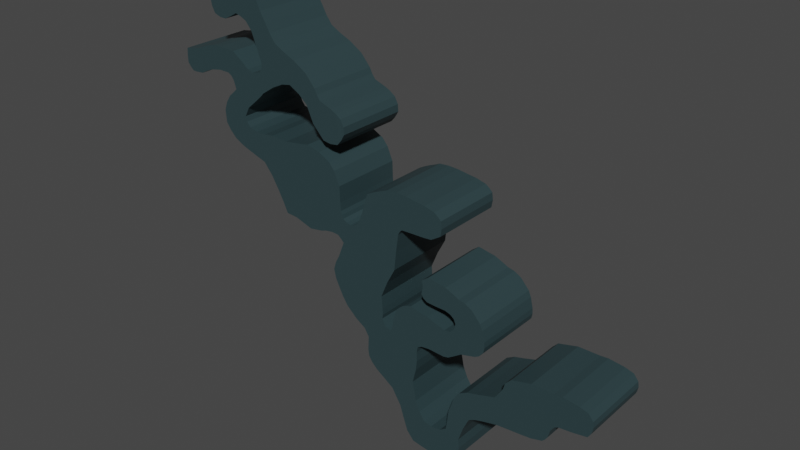 # Source: E2M2.Collision.blend  (saved by Blender 2.91.10; exported with 4.5.12 LTS)
import bpy
from mathutils import Matrix  # noqa: F401  (used for matrix-valued properties, if any)

bpy.ops.wm.read_factory_settings(use_empty=True)
scene = bpy.context.scene
scene.name = 'Scene'

# ---- collections
col_collection = bpy.data.collections.new('Collection'); scene.collection.children.link(col_collection)

# ---- materials (node trees are filled in below, after node groups)
mat_material_001 = bpy.data.materials.new('Material.001')
mat_material_001.use_transparent_shadow = False

# ---- material node trees
mat_material_001.use_nodes = True; mat_material_001.node_tree.nodes.clear()
_N = mat_material_001.node_tree.nodes; _L = mat_material_001.node_tree.links
n0 = _N.new('ShaderNodeBsdfPrincipled'); n0.name = 'Principled BSDF'; n0.location = (10, 300)
n0.distribution = 'GGX'
n0.subsurface_method = 'BURLEY'
n0.inputs[0].default_value = (0.02624, 0.05209, 0.0578, 1.0)
n0.inputs[3].default_value = 1.45
n0.inputs[27].default_value = (0.0, 0.0, 0.0, 1.0)
n0.inputs[28].default_value = 1.0
n1 = _N.new('ShaderNodeOutputMaterial'); n1.name = 'Material Output'; n1.location = (300, 300)
_L.new(n0.outputs[0], n1.inputs[0])
n1.is_active_output = True

# ---- world
world_world = bpy.data.worlds.new('World'); scene.world = world_world
world_world.use_nodes = True; world_world.node_tree.nodes.clear()
_N = world_world.node_tree.nodes; _L = world_world.node_tree.links
n0 = _N.new('ShaderNodeOutputWorld'); n0.name = 'World Output'; n0.location = (300, 300)
n1 = _N.new('ShaderNodeBackground'); n1.name = 'Background'; n1.location = (10, 300)
n1.inputs[0].default_value = (0.05088, 0.05088, 0.05088, 1.0)
_L.new(n1.outputs[0], n0.inputs[0])
n0.is_active_output = True
world_world.color = (0.05088, 0.05088, 0.05088)
world_world.use_sun_shadow = False
world_world.sun_shadow_jitter_overblur = 0.0

# ---- meshes
me_world_meshshape = bpy.data.meshes.new('World.MeshShape')
me_world_meshshape.from_pydata([(10.99, -5.0, -6.022), (10.63, -5.0, -2.994), (10.99, 3.0, -6.022), (10.63, 3.0, -2.994), (16.07, -5.0, -5.352), (17.25, -5.0, -3.274), (16.07, 3.0, -5.352), (17.25, 3.0, -3.274), (7.726, 3.0, -7.02), (7.726, -5.0, -7.02), (6.515, -5.0, -4.429), (6.515, 3.0, -4.429), (6.537, 3.0, -9.997), (6.537, -5.0, -9.997), (4.23, -5.0, -9.903), (4.23, 3.0, -9.903), (12.35, -5.0, -0.2599), (12.35, 3.0, -0.2599), (16.99, 3.0, 0.3039), (16.99, -5.0, 0.3039), (20.68, 3.0, -2.647), (20.68, -5.0, -2.647), (20.59, 3.0, -0.1194), (20.59, -5.0, -0.1194), (6.606, 3.0, -11.96), (6.606, -5.0, -11.96), (0.02522, -5.0, -12.05), (0.02522, 3.0, -12.05), (5.208, 3.0, -13.02), (5.208, -5.0, -13.02), (1.635, -5.0, -13.11), (1.635, 3.0, -13.11), (2.199, -5.0, -9.829), (2.199, 3.0, -9.829), (-0.9057, -5.0, -9.306), (-0.9057, 3.0, -9.306), (0.7118, -5.0, -5.671), (0.7118, 3.0, -5.671), (-1.964, -5.0, -7.62), (-1.964, 3.0, -7.62), (19.69, -5.0, 0.1463), (17.87, 3.0, 0.3734), (-4.694, -5.0, -5.624), (-4.694, 3.0, -5.624), (-5.104, -5.0, -2.729), (-5.104, 3.0, -2.729), (-5.175, -5.0, -4.301), (-5.175, 3.0, -4.301), (1.095, -5.0, -4.075), (1.095, 3.0, -4.075), (1.183, -5.0, -1.955), (1.183, 3.0, -1.955), (-2.117, -5.0, -0.7566), (-2.117, 3.0, -0.7566), (1.289, -5.0, -1.34), (1.289, 3.0, -1.34), (-1.88, -5.0, -0.06204), (-1.88, 3.0, -0.06204), (1.786, -5.0, -1.056), (1.786, 3.0, -1.056), (-1.418, -5.0, 1.912), (-1.418, 3.0, 1.912), (2.671, -5.0, -0.9424), (2.671, 3.0, -0.9424), (0.3865, -5.0, 3.003), (0.3865, 3.0, 3.003), (4.48, -5.0, -1.041), (4.48, 3.0, -1.041), (4.535, -5.0, 1.967), (4.535, 3.0, 1.967), (5.048, -5.0, -0.9208), (5.048, 3.0, -0.9208), (5.199, -5.0, 2.047), (5.199, 3.0, 2.047), (6.54, -5.0, 0.06779), (6.54, 3.0, 0.06779), (5.816, -5.0, 3.153), (5.816, 3.0, 3.153), (8.178, -5.0, 0.499), (8.178, 3.0, 0.499), (21.0, 3.0, -2.168), (17.87, -5.0, 0.3734), (9.121, -5.0, 1.332), (9.121, 3.0, 1.332), (8.916, -5.0, 3.651), (8.916, 3.0, 3.651), (5.593, -5.0, 3.654), (5.593, 3.0, 3.654), (21.0, -5.0, -2.168), (21.1, 3.0, -1.918), (8.639, -5.0, 4.289), (8.639, 3.0, 4.289), (6.115, -5.0, 5.966), (6.115, 3.0, 5.966), (6.858, -5.0, 5.802), (6.858, 3.0, 5.802), (7.655, -5.0, 5.375), (7.655, 3.0, 5.375), (5.156, -5.0, 3.972), (5.156, 3.0, 3.972), (5.41, -5.0, 6.294), (5.41, 3.0, 6.294), (4.549, -5.0, 4.156), (4.549, 3.0, 4.156), (4.558, -5.0, 6.654), (4.558, 3.0, 6.654), (2.388, -5.0, 4.236), (2.388, 3.0, 4.236), (2.55, -5.0, 7.009), (2.55, 3.0, 7.009), (1.692, -5.0, 4.884), (1.692, 3.0, 4.884), (1.738, -5.0, 6.405), (1.738, 3.0, 6.405), (-7.932, -5.0, -0.1317), (-7.932, 3.0, -0.1317), (-3.337, -5.0, 2.713), (-3.337, 3.0, 2.713), (-9.661, -5.0, 3.536), (-9.661, 3.0, 3.536), (-8.259, -5.0, 7.018), (-8.259, 3.0, 7.018), (-1.66, -5.0, 6.284), (-1.66, 3.0, 6.284), (-7.014, -5.0, 9.33), (-7.014, 3.0, 9.33), (-1.02, -5.0, 10.63), (-1.02, 3.0, 10.63), (-5.736, -5.0, 11.1), (-5.736, 3.0, 11.1), (-2.504, -5.0, 14.56), (-2.504, 3.0, 14.56), (-5.047, -5.0, 13.38), (-5.047, 3.0, 13.38), (2.779, -5.0, 11.09), (2.779, 3.0, 11.09), (1.949, -5.0, 14.31), (1.949, 3.0, 14.31), (3.843, -5.0, 11.76), (3.843, 3.0, 11.76), (3.885, -5.0, 13.36), (3.885, 3.0, 13.36), (-9.77, -5.0, 7.738), (-9.77, 3.0, 7.738), (-8.217, -5.0, 9.707), (-8.217, 3.0, 9.707), (-12.73, -5.0, 7.156), (-12.73, 3.0, 7.156), (-8.63, -5.0, 13.12), (-8.63, 3.0, 13.12), (-14.72, -5.0, 7.781), (-14.72, 3.0, 7.781), (-9.917, -5.0, 15.34), (-9.917, 3.0, 15.34), (-16.03, -5.0, 7.881), (-16.03, 3.0, 7.881), (-12.76, -5.0, 16.38), (-12.76, 3.0, 16.38), (-17.17, -5.0, 10.12), (-17.17, 3.0, 10.12), (-15.75, -5.0, 15.92), (-15.75, 3.0, 15.92), (-19.04, -5.0, 12.77), (-19.04, 3.0, 12.77), (-17.67, -5.0, 16.03), (-17.67, 3.0, 16.03), (-21.06, -5.0, 13.41), (-21.06, 3.0, 13.41), (-18.85, -5.0, 15.86), (-18.85, 3.0, 15.86), (-23.17, -5.0, 14.33), (-23.17, 3.0, 14.33), (-20.89, -5.0, 16.12), (-20.89, 3.0, 16.12), (-24.4, -5.0, 15.78), (-24.4, 3.0, 15.78), (-21.45, -5.0, 17.19), (-21.45, 3.0, 17.19), (-24.51, -5.0, 17.14), (-24.51, 3.0, 17.14), (-23.65, -5.0, 18.88), (-23.65, 3.0, 18.88), (-19.77, -5.0, 19.22), (-19.77, 3.0, 19.22), (-22.6, -5.0, 19.82), (-22.6, 3.0, 19.82), (21.21, 3.0, -1.367), (21.21, -5.0, -1.367), (-20.0, -5.0, 22.17), (-20.0, 3.0, 22.17), (-17.18, -5.0, 21.27), (-17.18, 3.0, 21.27), (-18.8, -5.0, 22.71), (-18.8, 3.0, 22.71), (-15.9, -5.0, 21.88), (-15.9, 3.0, 21.88), (-18.65, -5.0, 23.47), (-18.65, 3.0, 23.47), (-16.6, -5.0, 25.88), (-16.6, 3.0, 25.88), (21.12, 3.0, -0.7844), (21.12, -5.0, -0.7844), (-18.92, -5.0, 29.8), (-18.92, 3.0, 29.8), (-20.55, -5.0, 27.36), (-20.55, 3.0, 27.36), (-14.86, -5.0, 22.08), (-14.86, 3.0, 22.08), (-14.14, -5.0, 24.69), (-14.14, 3.0, 24.69), (-12.65, -5.0, 20.56), (-12.65, 3.0, 20.56), (-11.54, -5.0, 22.51), (-11.54, 3.0, 22.51), (-11.87, -5.0, 18.83), (-11.87, 3.0, 18.83), (-10.84, -5.0, 21.39), (-10.84, 3.0, 21.39), (-10.55, -5.0, 17.43), (-10.55, 3.0, 17.43), (-8.302, -4.968, 20.17), (-8.302, 3.032, 20.17), (-8.734, -5.0, 17.44), (-8.734, 3.0, 17.44), (-7.842, -5.0, 18.69), (-7.842, 3.0, 18.69), (-21.27, 3.0, 30.81), (-21.27, -5.0, 30.81), (-23.63, -5.0, 21.38), (-23.63, 3.0, 21.38), (-22.7, -5.0, 23.84), (-22.7, 3.0, 23.84), (-26.07, -5.0, 21.17), (-26.07, 3.0, 21.17), (-26.31, -5.0, 23.71), (-26.31, 3.0, 23.71), (-27.65, -5.0, 20.45), (-27.65, 3.0, 20.45), (-28.05, -5.0, 23.04), (-28.05, 3.0, 23.04), (-29.8, -5.0, 21.15), (-29.8, 3.0, 21.15), (-29.76, -5.0, 22.71), (-29.76, 3.0, 22.71), (-21.89, -5.0, 27.87), (-21.89, 3.0, 27.87), (-25.48, 3.0, 28.74), (-24.46, 3.0, 30.11), (-25.48, -5.0, 28.74), (-24.46, -5.0, 30.11), (-23.47, -5.0, 27.03), (-23.47, 3.0, 27.03), (-24.95, -5.0, 27.3), (-24.95, 3.0, 27.3), (-3.207, -5.0, 1.322), (-3.207, 3.0, 1.322), (18.78, -5.0, 0.2673), (-2.814, -5.0, -0.635), (-2.814, 3.0, -0.635), (19.69, 3.0, 0.1463), (-29.09, -5.0, 20.4), (18.78, 3.0, 0.2673), (-29.09, 3.0, 20.4), (21.1, -5.0, -1.918), (17.64, -5.0, -3.054), (17.64, 3.0, -3.054), (19.1, 3.0, -2.908), (19.1, -5.0, -2.908), (16.62, 3.0, -4.704), (16.62, -5.0, -4.704), (16.88, -5.0, -3.785), (16.88, 3.0, -3.785), (16.36, 3.0, -5.08), (16.36, -5.0, -5.08), (13.55, 3.0, -5.813), (13.55, -5.0, -5.813), (14.84, -5.0, -5.682), (14.84, 3.0, -5.682), (12.27, 3.0, -5.908), (12.27, -5.0, -5.908), (9.325, -5.0, -6.412), (9.325, 3.0, -6.412), (8.487, -5.0, -6.655), (8.487, 3.0, -6.655), (11.5, 3.0, -1.645), (11.5, -5.0, -1.645), (11.73, -5.0, -0.8929), (11.73, 3.0, -0.8929), (14.55, -5.0, 0.3043), (14.55, 3.0, 0.3043), (8.522, -5.0, -3.635), (8.522, 3.0, -3.635), (7.435, 3.0, -3.921), (7.435, -5.0, -3.921), (5.265, 3.0, -7.154), (5.265, -5.0, -7.154), (5.075, 3.0, -8.67), (5.075, -5.0, -8.67), (4.969, 3.0, -9.426), (4.969, -5.0, -9.426), (5.745, 3.0, -5.761), (5.745, -5.0, -5.761), (6.001, 3.0, -5.046), (6.001, -5.0, -5.046), (3.137, 3.0, -10.03), (3.137, -5.0, -10.03), (1.133, -5.0, -7.783), (1.133, 3.0, -7.783), (1.616, -5.0, -8.928), (1.616, 3.0, -8.928), (7.041, 3.0, -8.486), (7.041, -5.0, -8.486), (-0.5241, 3.0, -10.5), (-0.5241, -5.0, -10.5), (0.816, -5.0, -12.96), (0.816, 3.0, -12.96), (3.525, 3.0, -13.34), (3.525, -5.0, -13.34), (6.026, 3.0, -12.63), (6.026, -5.0, -12.63), (6.637, 3.0, -11.0), (6.637, -5.0, -11.0), (-3.395, -5.0, -6.667), (-3.395, 3.0, -6.667), (-5.073, -5.0, -5.037), (-5.073, 3.0, -5.037), (-4.09, -5.0, -6.208), (-4.09, 3.0, -6.208), (1.211, -5.0, -3.028), (1.211, 3.0, -3.028), (5.795, 3.0, -0.4414), (5.795, -5.0, -0.4414), (-6.736, 3.0, -1.202), (-6.736, -5.0, -1.202), (-5.624, -5.0, -1.895), (-5.624, 3.0, -1.895), (-3.243, 3.0, 0.1711), (-3.243, -5.0, 0.1711), (-1.797, -5.0, 0.6542), (-1.797, 3.0, 0.6542), (-0.5894, 3.0, 2.672), (-0.5894, -5.0, 2.672), (-1.023, -5.0, 2.298), (-1.023, 3.0, 2.298), (-0.13, -5.0, 2.881), (-0.13, 3.0, 2.881), (2.426, -5.0, 2.605), (2.426, 3.0, 2.605), (5.637, 3.0, 2.506), (5.637, -5.0, 2.506), (8.645, -5.0, 0.7594), (8.645, 3.0, 0.7594), (9.184, -5.0, 2.503), (9.184, 3.0, 2.503), (9.226, -5.0, 1.886), (9.226, 3.0, 1.886), (3.461, -5.0, 4.172), (3.461, 3.0, 4.172), (1.951, 3.0, 4.505), (1.951, -5.0, 4.505), (1.844, 3.0, 5.591), (1.844, -5.0, 5.591), (1.825, 3.0, 6.014), (1.825, -5.0, 6.014), (-9.004, 3.0, 1.68), (-9.004, -5.0, 1.68), (-8.534, 3.0, 0.7694), (-8.534, -5.0, 0.7694), (-9.434, 3.0, 2.569), (-9.434, -5.0, 2.569), (-3.17, -5.0, 0.6254), (-3.17, 3.0, 0.6254), (-2.586, -5.0, 4.531), (-2.586, 3.0, 4.531), (-8.942, -5.0, 5.278), (-8.942, 3.0, 5.278), (-9.388, 3.0, 4.446), (-9.388, -5.0, 4.446), (-2.12, -5.0, 5.406), (-2.12, 3.0, 5.406), (-8.979, -5.0, 7.688), (-8.979, 3.0, 7.688), (-8.598, -5.0, 7.376), (-8.598, 3.0, 7.376), (-11.25, 3.0, 7.399), (-11.25, -5.0, 7.399), (-10.6, 3.0, 7.62), (-10.6, -5.0, 7.62), (-7.777, 3.0, 9.45), (-7.777, -5.0, 9.45), (-7.296, 3.0, 9.316), (-7.296, -5.0, 9.316), (-6.135, 3.0, 10.07), (-6.135, -5.0, 10.07), (-6.441, 3.0, 9.695), (-6.441, -5.0, 9.695), (-6.735, 3.0, 9.525), (-6.735, -5.0, 9.525), (-8.573, 3.0, 11.37), (-8.573, -5.0, 11.37), (-8.497, 3.0, 10.49), (-8.497, -5.0, 10.49), (-8.326, 3.0, 10.1), (-8.326, -5.0, 10.1), (-1.446, 3.0, 8.363), (-1.446, -5.0, 8.363), (-1.183, -5.0, 10.29), (-1.183, 3.0, 10.29), (-0.7238, 3.0, 10.92), (-0.7238, -5.0, 10.92), (0.4621, -5.0, 10.97), (0.4621, 3.0, 10.97), (1.907, 3.0, 11.01), (1.907, -5.0, 11.01), (3.977, -5.0, 12.58), (3.977, 3.0, 12.58), (3.081, -5.0, 14.02), (3.081, 3.0, 14.02), (3.523, -5.0, 13.71), (3.523, 3.0, 13.71), (-0.2602, 3.0, 14.59), (-0.2602, -5.0, 14.59), (0.8419, -5.0, 14.44), (0.8419, 3.0, 14.44), (-1.398, -5.0, 14.64), (-1.398, 3.0, 14.64), (-3.816, 3.0, 14.0), (-3.816, -5.0, 14.0), (-3.157, 3.0, 14.26), (-3.157, -5.0, 14.26), (-4.436, -5.0, 13.71), (-4.436, 3.0, 13.71), (-5.383, -5.0, 12.23), (-5.383, 3.0, 12.23), (-16.57, 3.0, 9.014), (-16.57, -5.0, 9.014), (-18.04, -5.0, 11.55), (-18.04, 3.0, 11.55), (-9.271, -5.0, 14.58), (-9.271, 3.0, 14.58), (-11.23, -5.0, 16.02), (-11.23, 3.0, 16.02), (-13.89, -5.0, 16.19), (-13.89, 3.0, 16.19), (-19.91, -5.0, 15.88), (-19.91, 3.0, 15.88), (-22.16, -5.0, 13.79), (-22.16, 3.0, 13.79), (-23.85, 3.0, 15.0), (-23.85, -5.0, 15.0), (-21.29, -5.0, 16.63), (-21.29, 3.0, 16.63), (-24.19, 3.0, 18.05), (-24.19, -5.0, 18.05), (-20.93, -5.0, 18.21), (-20.93, 3.0, 18.21), (-23.11, -5.0, 19.34), (-23.11, 3.0, 19.34), (-22.9, -5.0, 20.7), (-22.9, 3.0, 20.7), (-23.2, -5.0, 21.12), (-23.2, 3.0, 21.12), (-24.86, -5.0, 21.4), (-24.86, 3.0, 21.4), (-26.88, 3.0, 20.84), (-26.88, -5.0, 20.84), (-28.36, 3.0, 20.39), (-28.36, -5.0, 20.39), (-29.47, -5.0, 20.73), (-29.47, 3.0, 20.73), (-29.81, -5.0, 21.95), (-29.81, 3.0, 21.95), (-28.94, 3.0, 22.84), (-28.94, -5.0, 22.84), (-27.18, -5.0, 23.37), (-27.18, 3.0, 23.37), (-24.54, -5.0, 23.93), (-24.54, 3.0, 23.93), (-21.33, -5.0, 22.89), (-21.33, 3.0, 22.89), (-28.73, 3.0, 20.37), (-28.73, -5.0, 20.37), (-25.45, -5.0, 23.89), (-25.45, 3.0, 23.89), (-20.68, -5.0, 22.38), (-20.68, 3.0, 22.38), (-19.31, 3.0, 22.31), (-19.31, -5.0, 22.31), (-19.0, -5.0, 22.43), (-19.0, 3.0, 22.43), (-18.67, 3.0, 23.09), (-18.67, -5.0, 23.09), (-18.67, 3.0, 20.28), (-18.67, -5.0, 20.28), (-19.2, 3.0, 19.73), (-19.2, -5.0, 19.73), (-18.92, -5.0, 19.99), (-18.92, 3.0, 19.99), (-13.67, 3.0, 21.44), (-13.67, -5.0, 21.44), (-9.651, -5.0, 17.3), (-9.651, 3.0, 17.3), (-8.237, -5.0, 18.02), (-8.237, 3.0, 18.02), (-7.906, 3.016, 19.46), (-7.906, -4.984, 19.46), (-9.481, 3.016, 20.89), (-9.481, -4.984, 20.89), (-8.86, -4.976, 20.58), (-8.86, 3.024, 20.58), (-11.24, -5.0, 21.92), (-11.24, 3.0, 21.92), (-12.63, 3.0, 23.76), (-12.63, -5.0, 23.76), (-15.39, 3.0, 25.23), (-15.39, -5.0, 25.23), (-19.42, -5.0, 25.47), (-19.42, 3.0, 25.47), (-17.84, -5.0, 27.77), (-17.84, 3.0, 27.77), (-18.44, -5.0, 28.75), (-18.44, 3.0, 28.75), (-17.28, -5.0, 26.78), (-17.28, 3.0, 26.78), (-19.98, -5.0, 30.52), (-19.98, 3.0, 30.52), (-21.2, 3.0, 27.67), (-21.2, -5.0, 27.67), (-19.82, -5.0, 26.49), (-19.82, 3.0, 26.49), (-22.65, -5.0, 27.44), (-22.65, 3.0, 27.44), (-22.92, -5.0, 30.54), (-22.92, 3.0, 30.54), (-22.07, -5.0, 30.64), (-22.07, 3.0, 30.64), (-23.71, -5.0, 30.36), (-23.71, 3.0, 30.36), (-25.1, 3.0, 29.56), (-25.1, -5.0, 29.56), (-25.34, -5.0, 27.98), (-25.34, 3.0, 27.98), (-24.22, -5.0, 27.04), (-24.22, 3.0, 27.04)], [], [(68, 347, 69), (61, 338, 339), (34, 312, 35), (282, 8, 9), (112, 362, 113), (256, 41, 261), (460, 229, 228), (184, 457, 185), (235, 482, 234), (116, 255, 254), (55, 50, 54), (20, 267, 21), (233, 462, 463), (37, 306, 36), (22, 201, 23), (49, 36, 48), (279, 2, 0), (16, 287, 17), (38, 35, 39), (45, 46, 47), (62, 59, 58), (132, 433, 133), (273, 6, 4), (31, 314, 30), (51, 328, 50), (324, 47, 46), (42, 327, 43), (110, 358, 111), (66, 63, 62), (56, 53, 57), (204, 529, 205), (226, 524, 227), (72, 69, 73), (86, 77, 87), (71, 66, 70), (321, 24, 25), (353, 84, 85), (150, 147, 151), (105, 100, 104), (157, 440, 156), (337, 257, 334), (330, 74, 75), (109, 104, 108), (79, 74, 78), (97, 90, 96), (252, 541, 540), (479, 230, 231), (101, 92, 100), (83, 350, 82), (120, 375, 121), (98, 87, 99), (170, 447, 171), (113, 108, 112), (106, 357, 107), (288, 18, 19), (186, 263, 187), (13, 310, 12), (23, 259, 22), (145, 389, 144), (412, 134, 135), (30, 316, 31), (167, 162, 163), (207, 194, 206), (76, 348, 77), (141, 414, 140), (123, 378, 122), (140, 419, 141), (169, 164, 168), (142, 381, 143), (333, 115, 114), (224, 503, 502), (183, 454, 182), (118, 368, 119), (162, 437, 163), (158, 434, 159), (152, 439, 438), (172, 445, 444), (521, 202, 203), (126, 407, 406), (178, 175, 179), (180, 452, 181), (200, 187, 201), (250, 531, 251), (147, 385, 384), (174, 448, 175), (149, 399, 148), (91, 84, 90), (195, 190, 194), (212, 512, 213), (192, 489, 193), (215, 210, 214), (492, 190, 191), (220, 509, 221), (211, 499, 210), (208, 514, 209), (32, 304, 305), (217, 510, 511), (222, 501, 500), (215, 218, 219), (260, 480, 262), (29, 318, 28), (197, 491, 490), (225, 505, 504), (247, 536, 249), (246, 539, 248), (162, 444, 168), (236, 464, 237), (103, 98, 99), (244, 526, 245), (94, 93, 95), (242, 471, 243), (475, 238, 239), (64, 345, 65), (80, 21, 88), (265, 5, 264), (154, 151, 155), (89, 88, 263), (86, 98, 92), (151, 398, 443), (81, 18, 41), (40, 261, 259), (59, 54, 58), (15, 299, 14), (160, 443, 442), (11, 293, 10), (128, 392, 129), (96, 95, 97), (164, 161, 160), (139, 134, 138), (133, 430, 132), (252, 543, 253), (266, 264, 267), (136, 423, 137), (451, 176, 177), (258, 52, 257), (240, 469, 241), (255, 370, 254), (242, 472, 473), (269, 271, 268), (270, 7, 271), (273, 268, 272), (275, 277, 274), (276, 6, 277), (279, 274, 278), (280, 2, 281), (282, 281, 283), (285, 3, 284), (286, 284, 287), (288, 17, 289), (290, 3, 1), (293, 291, 290), (294, 301, 295), (296, 295, 297), (298, 297, 299), (300, 303, 301), (302, 10, 303), (305, 15, 14), (307, 308, 306), (309, 32, 308), (311, 8, 310), (313, 27, 312), (315, 26, 314), (316, 29, 28), (319, 24, 318), (321, 12, 320), (323, 38, 39), (324, 43, 325), (327, 322, 323), (328, 49, 48), (330, 70, 331), (332, 334, 335), (334, 45, 335), (336, 257, 337), (338, 57, 339), (341, 343, 340), (343, 60, 61), (344, 340, 345), (347, 64, 65), (349, 73, 348), (351, 78, 350), (353, 354, 352), (355, 82, 354), (356, 103, 357), (359, 107, 358), (361, 111, 360), (363, 360, 362), (365, 366, 364), (367, 115, 366), (369, 364, 368), (371, 337, 370), (373, 116, 372), (374, 376, 375), (377, 119, 376), (379, 372, 378), (380, 383, 381), (382, 121, 383), (385, 386, 384), (387, 143, 386), (388, 391, 389), (390, 124, 391), (393, 394, 392), (394, 397, 396), (397, 125, 396), (398, 401, 399), (400, 403, 401), (402, 144, 403), (405, 123, 122), (407, 405, 406), (408, 126, 409), (411, 409, 410), (412, 410, 413), (414, 139, 138), (416, 137, 417), (418, 417, 419), (421, 425, 420), (422, 420, 423), (424, 131, 425), (426, 429, 427), (428, 130, 429), (431, 427, 430), (432, 129, 433), (435, 155, 434), (437, 158, 159), (439, 148, 438), (441, 152, 440), (442, 157, 156), (444, 169, 168), (446, 167, 447), (448, 170, 171), (451, 172, 450), (453, 179, 452), (455, 176, 454), (456, 181, 457), (459, 184, 185), (460, 459, 461), (462, 229, 463), (465, 233, 464), (467, 237, 466), (468, 262, 469), (471, 240, 241), (472, 238, 473), (475, 234, 474), (477, 230, 476), (479, 484, 478), (481, 466, 480), (483, 476, 482), (485, 188, 484), (487, 189, 486), (488, 486, 489), (491, 193, 490), (493, 497, 496), (495, 183, 182), (497, 495, 496), (499, 207, 206), (501, 218, 500), (502, 223, 222), (504, 220, 221), (507, 217, 506), (508, 506, 509), (511, 212, 213), (512, 208, 209), (515, 199, 514), (516, 197, 517), (519, 522, 518), (521, 518, 520), (523, 198, 522), (525, 202, 524), (527, 205, 526), (528, 517, 529), (530, 245, 531), (533, 534, 532), (535, 227, 534), (537, 532, 536), (538, 249, 539), (541, 248, 540), (542, 251, 543), (68, 346, 347), (61, 60, 338), (34, 313, 312), (282, 283, 8), (112, 363, 362), (256, 81, 41), (460, 461, 229), (184, 456, 457), (235, 483, 482), (116, 117, 255), (55, 51, 50), (20, 266, 267), (233, 232, 462), (37, 307, 306), (22, 200, 201), (49, 37, 36), (279, 278, 2), (16, 286, 287), (38, 34, 35), (45, 44, 46), (62, 63, 59), (132, 432, 433), (273, 272, 6), (31, 315, 314), (51, 329, 328), (324, 325, 47), (42, 326, 327), (110, 359, 358), (66, 67, 63), (56, 52, 53), (204, 528, 529), (226, 525, 524), (72, 68, 69), (86, 76, 77), (71, 67, 66), (321, 320, 24), (353, 352, 84), (150, 146, 147), (105, 101, 100), (157, 441, 440), (52, 44, 257), (44, 334, 257), (334, 333, 337), (333, 114, 254), (337, 333, 370), (114, 116, 254), (254, 370, 333), (330, 331, 74), (109, 105, 104), (79, 75, 74), (97, 91, 90), (252, 253, 541), (479, 478, 230), (101, 93, 92), (83, 351, 350), (120, 374, 375), (98, 86, 87), (170, 446, 447), (113, 109, 108), (106, 356, 357), (288, 289, 18), (186, 89, 263), (13, 311, 310), (23, 40, 259), (145, 388, 389), (412, 413, 134), (30, 317, 316), (167, 166, 162), (207, 195, 194), (76, 349, 348), (141, 415, 414), (123, 379, 378), (140, 418, 419), (169, 165, 164), (142, 380, 381), (333, 332, 115), (224, 225, 503), (183, 455, 454), (118, 369, 368), (162, 436, 437), (158, 435, 434), (152, 153, 439), (172, 173, 445), (521, 520, 202), (126, 127, 407), (178, 174, 175), (180, 453, 452), (200, 186, 187), (250, 530, 531), (147, 146, 385), (174, 449, 448), (149, 398, 399), (91, 85, 84), (195, 191, 190), (212, 513, 512), (192, 488, 489), (215, 211, 210), (492, 493, 190), (220, 508, 509), (211, 498, 499), (208, 515, 514), (32, 33, 304), (217, 216, 510), (222, 223, 501), (215, 214, 218), (260, 481, 480), (29, 319, 318), (197, 196, 491), (225, 224, 505), (247, 537, 536), (246, 538, 539), (542, 252, 540), (540, 248, 539), (539, 249, 250), (249, 536, 530), (250, 249, 530), (536, 532, 244), (532, 534, 244), (534, 227, 244), (227, 524, 527), (244, 227, 527), (524, 202, 527), (202, 520, 204), (527, 202, 204), (520, 518, 528), (518, 522, 528), (520, 528, 204), (540, 539, 542), (250, 542, 539), (244, 530, 536), (522, 198, 516), (528, 522, 516), (515, 208, 206), (208, 513, 206), (198, 515, 196), (516, 198, 196), (513, 212, 499), (206, 513, 499), (212, 510, 210), (491, 196, 194), (196, 515, 194), (510, 216, 210), (216, 507, 214), (507, 508, 218), (214, 507, 218), (508, 220, 502), (220, 505, 502), (505, 224, 502), (502, 222, 500), (500, 218, 508), (214, 210, 216), (502, 500, 508), (499, 212, 210), (230, 478, 460), (478, 484, 458), (230, 228, 476), (482, 476, 462), (462, 476, 228), (474, 234, 232), (234, 482, 462), (238, 474, 465), (234, 462, 232), (228, 230, 460), (470, 242, 473), (473, 238, 467), (474, 232, 465), (484, 188, 182), (240, 470, 468), (470, 473, 467), (260, 468, 481), (467, 468, 470), (467, 481, 468), (465, 236, 238), (236, 467, 238), (460, 478, 458), (188, 487, 493), (458, 484, 184), (184, 484, 182), (184, 454, 456), (454, 184, 182), (487, 488, 493), (453, 180, 176), (180, 456, 176), (176, 456, 454), (453, 176, 178), (174, 178, 176), (170, 449, 450), (449, 174, 450), (166, 446, 172), (446, 170, 172), (162, 166, 444), (444, 166, 172), (174, 176, 450), (488, 192, 190), (182, 188, 495), (150, 154, 435), (385, 146, 150), (387, 385, 399), (385, 150, 399), (150, 435, 158), (150, 158, 442), (158, 436, 160), (142, 387, 401), (142, 401, 403), (387, 399, 401), (436, 162, 160), (399, 150, 442), (380, 142, 144), (380, 144, 389), (515, 206, 194), (192, 491, 190), (491, 194, 190), (118, 377, 369), (377, 374, 365), (365, 369, 377), (114, 367, 116), (367, 365, 116), (372, 116, 374), (122, 378, 395), (378, 372, 120), (405, 122, 395), (378, 120, 124), (395, 378, 397), (116, 365, 374), (374, 120, 372), (406, 405, 393), (126, 406, 432), (405, 395, 393), (120, 382, 391), (378, 124, 397), (409, 126, 429), (406, 393, 128), (382, 380, 389), (134, 413, 416), (413, 410, 422), (413, 422, 136), (410, 409, 421), (422, 410, 421), (414, 138, 134), (418, 140, 414), (136, 416, 413), (416, 418, 134), (424, 421, 409), (418, 414, 134), (429, 130, 409), (130, 424, 409), (430, 427, 432), (427, 429, 126), (432, 132, 430), (128, 432, 406), (432, 427, 126), (190, 493, 488), (493, 496, 188), (496, 495, 188), (124, 120, 391), (391, 382, 389), (144, 142, 403), (442, 158, 160), (170, 450, 172), (438, 148, 440), (148, 399, 440), (440, 152, 438), (442, 156, 440), (168, 164, 162), (164, 160, 162), (442, 440, 399), (236, 465, 464), (103, 102, 98), (244, 527, 526), (94, 92, 93), (242, 470, 471), (475, 474, 238), (64, 344, 345), (80, 20, 21), (265, 7, 5), (154, 150, 151), (89, 80, 88), (297, 295, 311), (295, 301, 9), (301, 303, 9), (303, 10, 9), (10, 293, 282), (293, 290, 282), (10, 282, 9), (290, 1, 0), (295, 9, 311), (299, 297, 13), (285, 286, 16), (16, 288, 285), (288, 19, 5), (285, 288, 270), (19, 81, 264), (81, 256, 264), (264, 256, 267), (256, 40, 267), (40, 23, 187), (267, 40, 263), (23, 201, 187), (187, 263, 40), (263, 88, 267), (88, 21, 267), (5, 19, 264), (1, 285, 275), (328, 48, 52), (48, 36, 322), (52, 48, 322), (50, 328, 52), (70, 66, 68), (66, 62, 68), (70, 68, 331), (74, 331, 72), (72, 331, 68), (350, 78, 354), (78, 74, 349), (354, 82, 350), (84, 352, 76), (352, 354, 78), (76, 352, 349), (96, 90, 76), (90, 84, 76), (92, 94, 86), (94, 96, 86), (104, 100, 102), (100, 92, 98), (102, 100, 98), (112, 108, 363), (108, 104, 361), (363, 108, 361), (361, 104, 356), (359, 110, 361), (96, 76, 86), (78, 349, 352), (62, 58, 346), (359, 361, 106), (104, 102, 356), (356, 106, 361), (288, 5, 270), (285, 270, 276), (270, 269, 276), (269, 273, 276), (273, 4, 276), (276, 275, 285), (275, 279, 1), (1, 279, 0), (0, 280, 290), (280, 282, 290), (297, 311, 13), (13, 321, 299), (321, 25, 319), (14, 299, 321), (321, 319, 14), (319, 29, 14), (29, 317, 14), (14, 317, 305), (317, 30, 305), (30, 314, 26), (32, 30, 26), (26, 313, 32), (313, 34, 308), (32, 313, 308), (30, 32, 305), (34, 38, 306), (308, 34, 306), (322, 326, 52), (326, 42, 46), (38, 322, 36), (306, 38, 36), (326, 46, 52), (42, 324, 46), (46, 44, 52), (56, 338, 54), (338, 60, 342), (52, 56, 54), (50, 52, 54), (338, 342, 54), (54, 342, 58), (342, 341, 344), (344, 64, 58), (64, 346, 58), (346, 68, 62), (344, 58, 342), (74, 72, 349), (278, 274, 3), (274, 277, 284), (284, 277, 271), (277, 6, 272), (272, 268, 277), (268, 271, 277), (3, 274, 284), (271, 7, 289), (2, 278, 3), (265, 266, 261), (266, 20, 80), (7, 265, 18), (281, 2, 291), (284, 271, 289), (266, 80, 89), (266, 89, 259), (89, 186, 259), (186, 200, 22), (22, 259, 186), (259, 261, 266), (261, 41, 265), (41, 18, 265), (18, 289, 7), (289, 17, 284), (17, 287, 284), (283, 281, 291), (2, 3, 291), (8, 283, 11), (283, 291, 292), (292, 11, 283), (11, 302, 8), (302, 300, 8), (300, 294, 8), (294, 296, 310), (294, 310, 8), (296, 298, 12), (310, 296, 12), (24, 320, 318), (320, 12, 298), (318, 320, 15), (298, 15, 320), (316, 28, 15), (28, 318, 15), (316, 15, 304), (315, 31, 27), (31, 316, 304), (33, 31, 304), (312, 27, 33), (33, 27, 31), (35, 312, 309), (312, 33, 309), (39, 35, 307), (43, 327, 47), (327, 323, 53), (47, 327, 53), (323, 39, 37), (35, 309, 307), (323, 37, 49), (325, 43, 47), (45, 47, 53), (115, 332, 255), (332, 335, 336), (366, 115, 117), (332, 336, 371), (255, 332, 371), (364, 366, 117), (335, 45, 258), (39, 307, 37), (368, 364, 376), (115, 255, 117), (376, 119, 368), (375, 376, 364), (323, 49, 53), (258, 45, 53), (49, 329, 53), (121, 375, 373), (117, 375, 364), (375, 117, 373), (335, 258, 336), (329, 51, 53), (147, 384, 151), (384, 386, 398), (151, 384, 398), (434, 155, 151), (386, 143, 400), (159, 434, 151), (437, 159, 161), (159, 151, 443), (161, 159, 443), (386, 400, 398), (447, 167, 173), (167, 163, 445), (173, 167, 445), (163, 437, 161), (143, 381, 145), (171, 447, 173), (171, 173, 451), (175, 448, 451), (448, 171, 451), (452, 179, 177), (179, 175, 177), (177, 175, 451), (457, 181, 177), (181, 452, 177), (185, 457, 455), (455, 457, 177), (143, 145, 402), (466, 237, 239), (237, 464, 239), (262, 480, 469), (480, 466, 469), (241, 469, 471), (243, 471, 472), (472, 471, 466), (466, 471, 469), (464, 233, 475), (239, 464, 475), (239, 472, 466), (235, 475, 233), (477, 483, 463), (483, 235, 463), (479, 231, 461), (231, 477, 229), (485, 479, 459), (231, 229, 461), (463, 235, 233), (229, 477, 463), (189, 485, 183), (479, 461, 459), (486, 189, 492), (485, 459, 185), (485, 185, 183), (489, 486, 492), (189, 183, 494), (63, 67, 69), (67, 71, 69), (71, 330, 69), (330, 75, 73), (69, 330, 73), (75, 79, 348), (79, 351, 355), (348, 79, 353), (351, 83, 355), (355, 353, 79), (353, 85, 77), (85, 91, 77), (91, 97, 77), (97, 95, 87), (95, 93, 87), (93, 101, 99), (101, 105, 103), (105, 109, 360), (109, 113, 362), (109, 362, 360), (77, 97, 87), (101, 103, 99), (360, 111, 358), (105, 360, 357), (103, 105, 357), (353, 77, 348), (59, 63, 347), (360, 358, 107), (107, 357, 360), (189, 494, 497), (251, 531, 247), (531, 245, 537), (247, 531, 537), (253, 543, 541), (543, 251, 538), (538, 251, 247), (246, 541, 538), (543, 538, 541), (533, 537, 245), (525, 226, 526), (226, 535, 245), (535, 533, 245), (226, 245, 526), (521, 203, 205), (203, 525, 526), (523, 519, 529), (519, 521, 529), (529, 521, 205), (203, 526, 205), (199, 523, 517), (523, 529, 517), (512, 209, 207), (209, 514, 207), (514, 199, 197), (199, 517, 197), (213, 512, 498), (511, 213, 211), (512, 207, 498), (514, 197, 195), (197, 490, 195), (217, 511, 211), (509, 506, 219), (506, 217, 215), (504, 221, 503), (221, 509, 503), (503, 225, 504), (501, 223, 503), (215, 219, 506), (219, 501, 509), (211, 215, 217), (501, 503, 509), (213, 498, 211), (207, 514, 195), (93, 99, 87), (75, 348, 73), (69, 347, 63), (347, 65, 59), (65, 345, 59), (345, 340, 343), (343, 61, 339), (343, 339, 55), (339, 57, 55), (345, 343, 59), (59, 343, 55), (57, 53, 55), (51, 55, 53), (195, 490, 191), (490, 193, 191), (191, 193, 489), (497, 492, 189), (492, 191, 489), (373, 379, 121), (379, 123, 394), (383, 121, 390), (390, 121, 125), (379, 394, 396), (123, 404, 394), (404, 407, 392), (394, 404, 392), (381, 383, 388), (388, 383, 390), (455, 183, 185), (411, 412, 423), (412, 135, 417), (423, 412, 137), (135, 139, 415), (415, 141, 419), (419, 417, 135), (417, 137, 412), (423, 420, 411), (420, 425, 408), (135, 415, 419), (408, 411, 420), (425, 131, 408), (131, 428, 408), (428, 426, 127), (426, 431, 433), (127, 433, 407), (431, 133, 433), (433, 129, 407), (433, 127, 426), (127, 408, 428), (129, 392, 407), (396, 125, 379), (445, 163, 169), (169, 163, 165), (379, 125, 121), (145, 381, 388), (161, 165, 163), (441, 157, 443), (441, 443, 398), (439, 153, 441), (398, 149, 441), (149, 439, 441), (402, 400, 143), (81, 19, 18), (40, 256, 261), (59, 55, 54), (15, 298, 299), (160, 161, 443), (11, 292, 293), (128, 393, 392), (96, 94, 95), (164, 165, 161), (139, 135, 134), (133, 431, 430), (252, 542, 543), (266, 265, 264), (136, 422, 423), (451, 450, 176), (258, 53, 52), (240, 468, 469), (255, 371, 370), (242, 243, 472), (269, 270, 271), (270, 5, 7), (273, 269, 268), (275, 276, 277), (276, 4, 6), (279, 275, 274), (280, 0, 2), (282, 280, 281), (285, 1, 3), (286, 285, 284), (288, 16, 17), (290, 291, 3), (293, 292, 291), (294, 300, 301), (296, 294, 295), (298, 296, 297), (300, 302, 303), (302, 11, 10), (305, 304, 15), (307, 309, 308), (309, 33, 32), (311, 9, 8), (313, 26, 27), (315, 27, 26), (316, 317, 29), (319, 25, 24), (321, 13, 12), (323, 322, 38), (324, 42, 43), (327, 326, 322), (328, 329, 49), (330, 71, 70), (332, 333, 334), (334, 44, 45), (336, 258, 257), (338, 56, 57), (341, 342, 343), (343, 342, 60), (344, 341, 340), (347, 346, 64), (349, 72, 73), (351, 79, 78), (353, 355, 354), (355, 83, 82), (356, 102, 103), (359, 106, 107), (361, 110, 111), (363, 361, 360), (365, 367, 366), (367, 114, 115), (369, 365, 364), (371, 336, 337), (373, 117, 116), (374, 377, 376), (377, 118, 119), (379, 373, 372), (380, 382, 383), (382, 120, 121), (385, 387, 386), (387, 142, 143), (388, 390, 391), (390, 125, 124), (393, 395, 394), (394, 395, 397), (397, 124, 125), (398, 400, 401), (400, 402, 403), (402, 145, 144), (405, 404, 123), (407, 404, 405), (408, 127, 126), (411, 408, 409), (412, 411, 410), (414, 415, 139), (416, 136, 137), (418, 416, 417), (421, 424, 425), (422, 421, 420), (424, 130, 131), (426, 428, 429), (428, 131, 130), (431, 426, 427), (432, 128, 129), (435, 154, 155), (437, 436, 158), (439, 149, 148), (441, 153, 152), (442, 443, 157), (444, 445, 169), (446, 166, 167), (448, 449, 170), (451, 173, 172), (453, 178, 179), (455, 177, 176), (456, 180, 181), (459, 458, 184), (460, 458, 459), (462, 228, 229), (465, 232, 233), (467, 236, 237), (468, 260, 262), (471, 470, 240), (472, 239, 238), (475, 235, 234), (477, 231, 230), (479, 485, 484), (481, 467, 466), (483, 477, 476), (485, 189, 188), (487, 188, 189), (488, 487, 486), (491, 192, 193), (493, 492, 497), (495, 494, 183), (497, 494, 495), (499, 498, 207), (501, 219, 218), (502, 503, 223), (504, 505, 220), (507, 216, 217), (508, 507, 506), (511, 510, 212), (512, 513, 208), (515, 198, 199), (516, 196, 197), (519, 523, 522), (521, 519, 518), (523, 199, 198), (525, 203, 202), (527, 204, 205), (528, 516, 517), (530, 244, 245), (533, 535, 534), (535, 226, 227), (537, 533, 532), (538, 247, 249), (541, 246, 248), (542, 250, 251)])
_uv = me_world_meshshape.uv_layers.new(name='UVMap')
_uv.uv.foreach_set('vector', [0.875, 0.75, 0.875, 0.5, 0.875, 0.5, 0.875, 0.5, 0.875, 0.75, 0.875, 0.5, 0.875, 0.75, 0.875, 0.5, 0.875, 0.5, 0.125, 0.75, 0.125, 0.5, 0.125, 0.75, 0.875, 0.75, 0.875, 0.5, 0.875, 0.5, 0.625, 0.75, 0.625, 0.5, 0.625, 0.5, 0.875, 0.75, 0.875, 0.5, 0.875, 0.75, 0.875, 0.75, 0.875, 0.5, 0.875, 0.5, 0.875, 0.5, 0.875, 0.75, 0.875, 0.75, 0.875, 0.75, 0.875, 0.5, 0.875, 0.75, 0.875, 0.5, 0.875, 0.75, 0.875, 0.75, 0.625, 0.5, 0.625, 0.75, 0.625, 0.75, 0.875, 0.5, 0.875, 0.75, 0.875, 0.5, 0.875, 0.5, 0.875, 0.75, 0.875, 0.75, 0.625, 0.5, 0.625, 0.75, 0.625, 0.75, 0.875, 0.5, 0.875, 0.75, 0.875, 0.75, 0.1875, 0.75, 0.125, 0.5, 0.125, 0.75, 0.875, 0.75, 0.875, 0.5, 0.875, 0.5, 0.875, 0.75, 0.875, 0.5, 0.875, 0.5, 0.875, 0.5, 0.875, 0.75, 0.875, 0.5, 0.875, 0.75, 0.875, 0.5, 0.875, 0.75, 0.875, 0.75, 0.875, 0.5, 0.875, 0.5, 0.4375, 0.75, 0.375, 0.5, 0.375, 0.75, 0.875, 0.5, 0.875, 0.75, 0.875, 0.75, 0.875, 0.5, 0.875, 0.75, 0.875, 0.75, 0.875, 0.75, 0.875, 0.5, 0.875, 0.75, 0.875, 0.75, 0.875, 0.5, 0.875, 0.5, 0.875, 0.75, 0.875, 0.5, 0.875, 0.5, 0.875, 0.75, 0.875, 0.5, 0.875, 0.75, 0.875, 0.75, 0.875, 0.5, 0.875, 0.5, 0.875, 0.75, 0.875, 0.5, 0.875, 0.5, 0.875, 0.5, 0.875, 0.75, 0.875, 0.75, 0.875, 0.75, 0.875, 0.5, 0.875, 0.5, 0.875, 0.75, 0.875, 0.5, 0.875, 0.5, 0.875, 0.5, 0.875, 0.75, 0.875, 0.75, 0.125, 0.75, 0.125, 0.5, 0.125, 0.75, 0.875, 0.5, 0.875, 0.75, 0.875, 0.5, 0.875, 0.75, 0.875, 0.5, 0.875, 0.5, 0.875, 0.5, 0.875, 0.75, 0.875, 0.75, 0.875, 0.5, 0.875, 0.75, 0.875, 0.75, 0.0, 0.0, 0.0, 0.0, 0.0, 0.0, 0.875, 0.5, 0.875, 0.75, 0.875, 0.5, 0.875, 0.5, 0.875, 0.75, 0.875, 0.75, 0.875, 0.5, 0.875, 0.75, 0.875, 0.75, 0.875, 0.5, 0.875, 0.75, 0.875, 0.75, 0.875, 0.75, 0.875, 0.5, 0.875, 0.75, 0.875, 0.5, 0.875, 0.75, 0.875, 0.5, 0.875, 0.5, 0.875, 0.75, 0.875, 0.75, 0.875, 0.5, 0.875, 0.75, 0.875, 0.75, 0.875, 0.75, 0.875, 0.5, 0.875, 0.5, 0.875, 0.75, 0.875, 0.5, 0.875, 0.5, 0.875, 0.75, 0.875, 0.5, 0.875, 0.5, 0.875, 0.5, 0.875, 0.75, 0.875, 0.75, 0.875, 0.75, 0.875, 0.5, 0.875, 0.5, 0.75, 0.75, 0.625, 0.5, 0.625, 0.75, 0.625, 0.5, 0.625, 0.75, 0.625, 0.75, 0.125, 0.75, 0.125, 0.5, 0.125, 0.5, 0.625, 0.75, 0.625, 0.5, 0.625, 0.5, 0.875, 0.5, 0.875, 0.75, 0.875, 0.75, 0.875, 0.5, 0.875, 0.75, 0.875, 0.5, 0.625, 0.0, 0.5, 0.25, 0.625, 0.25, 0.875, 0.5, 0.875, 0.75, 0.875, 0.5, 0.875, 0.5, 0.875, 0.75, 0.875, 0.75, 0.875, 0.75, 0.875, 0.5, 0.875, 0.5, 0.875, 0.5, 0.875, 0.75, 0.875, 0.75, 0.875, 0.5, 0.875, 0.75, 0.875, 0.75, 0.875, 0.75, 0.875, 0.5, 0.875, 0.5, 0.875, 0.5, 0.875, 0.75, 0.875, 0.75, 0.875, 0.75, 0.875, 0.5, 0.875, 0.5, 0.875, 0.75, 0.875, 0.5, 0.875, 0.75, 0.875, 0.75, 0.875, 0.5, 0.875, 0.75, 0.875, 0.5, 0.875, 0.75, 0.875, 0.75, 0.875, 0.75, 0.875, 0.5, 0.875, 0.5, 0.875, 0.75, 0.875, 0.5, 0.875, 0.5, 0.875, 0.75, 0.875, 0.5, 0.875, 0.5, 0.875, 0.75, 0.875, 0.5, 0.875, 0.75, 0.875, 0.75, 0.875, 0.5, 0.875, 0.75, 0.875, 0.5, 0.875, 0.75, 0.875, 0.5, 0.875, 0.75, 0.875, 0.5, 0.875, 0.75, 0.875, 0.75, 0.875, 0.5, 0.875, 0.5, 0.875, 0.75, 0.875, 0.5, 0.875, 0.5, 0.625, 0.5, 0.625, 0.75, 0.625, 0.75, 0.875, 0.75, 0.875, 0.5, 0.875, 0.5, 0.875, 0.5, 0.875, 0.75, 0.875, 0.5, 0.875, 0.75, 0.875, 0.5, 0.875, 0.5, 0.875, 0.5, 0.875, 0.75, 0.875, 0.75, 0.875, 0.5, 0.875, 0.75, 0.875, 0.75, 0.875, 0.5, 0.875, 0.75, 0.875, 0.75, 0.875, 0.75, 0.875, 0.5, 0.875, 0.5, 0.875, 0.75, 0.875, 0.5, 0.875, 0.5, 0.875, 0.5, 0.875, 0.75, 0.875, 0.75, 0.875, 0.5, 0.875, 0.75, 0.875, 0.5, 0.875, 0.75, 0.875, 0.5, 0.875, 0.5, 0.875, 0.5, 0.875, 0.75, 0.875, 0.75, 0.875, 0.75, 0.875, 0.5, 0.875, 0.5, 0.875, 0.75, 0.875, 0.5, 0.875, 0.75, 0.875, 0.5, 0.875, 0.75, 0.875, 0.5, 0.875, 0.75, 0.875, 0.5, 0.875, 0.75, 0.875, 0.5, 0.875, 0.75, 0.875, 0.5, 0.875, 0.75, 0.875, 0.5, 0.875, 0.5, 0.125, 0.75, 0.125, 0.5, 0.125, 0.5, 0.875, 0.5, 0.875, 0.75, 0.875, 0.5, 0.875, 0.5, 0.875, 0.75, 0.875, 0.5, 0.875, 0.5, 0.875, 0.75, 0.875, 0.75, 0.875, 0.5, 0.875, 0.75, 0.875, 0.75, 0.625, 1.0, 0.625, 1.0, 0.625, 1.0, 0.875, 0.75, 0.875, 0.5, 0.875, 0.5, 0.875, 0.5, 0.875, 0.75, 0.875, 0.5, 0.875, 0.75, 0.875, 0.5, 0.875, 0.5, 0.875, 0.75, 0.875, 0.5, 0.875, 0.5, 0.875, 0.75, 0.875, 0.5, 0.875, 0.5, 0.875, 0.5, 0.875, 0.75, 0.875, 0.5, 0.875, 0.75, 0.875, 0.5, 0.875, 0.5, 0.625, 0.5, 0.625, 0.75, 0.625, 0.75, 0.625, 0.5, 0.625, 0.75, 0.625, 0.75, 0.875, 0.75, 0.875, 0.5, 0.875, 0.5, 0.625, 0.5, 0.625, 0.75, 0.625, 0.75, 0.625, 1.0, 0.625, 1.0, 0.625, 1.0, 0.625, 0.25, 0.625, 0.25, 0.625, 0.25, 0.625, 0.75, 0.625, 0.5, 0.625, 0.5, 0.625, 0.75, 0.625, 0.5, 0.625, 0.5, 0.875, 0.5, 0.875, 0.75, 0.875, 0.75, 0.875, 0.5, 0.875, 0.75, 0.875, 0.75, 0.875, 0.75, 0.875, 0.5, 0.875, 0.75, 0.875, 0.5, 0.875, 0.75, 0.875, 0.75, 0.875, 0.75, 0.875, 0.5, 0.875, 0.5, 0.875, 0.75, 0.875, 0.5, 0.875, 0.5, 0.875, 0.75, 0.875, 0.5, 0.875, 0.75, 0.875, 0.5, 0.875, 0.75, 0.875, 0.75, 0.875, 0.5, 0.875, 0.75, 0.875, 0.75, 0.875, 0.75, 0.875, 0.5, 0.875, 0.5, 0.625, 0.5, 0.625, 0.75, 0.625, 0.75, 0.875, 0.75, 0.875, 0.5, 0.875, 0.5, 0.875, 0.5, 0.875, 0.75, 0.875, 0.5, 0.875, 0.5, 0.875, 0.75, 0.875, 0.75, 0.875, 0.75, 0.875, 0.5, 0.875, 0.5, 0.875, 0.5, 0.875, 0.75, 0.875, 0.75, 0.875, 0.75, 0.875, 0.5, 0.875, 0.75, 0.5, 0.75, 0.5625, 0.5, 0.5, 0.5, 0.5625, 0.75, 0.625, 0.5, 0.5625, 0.5, 0.4375, 0.75, 0.5, 0.5, 0.4375, 0.5, 0.25, 0.75, 0.3125, 0.5, 0.25, 0.5, 0.3125, 0.75, 0.375, 0.5, 0.3125, 0.5, 0.1875, 0.75, 0.25, 0.5, 0.1875, 0.5, 0.125, 0.75, 0.125, 0.5, 0.125, 0.5, 0.125, 0.75, 0.125, 0.5, 0.125, 0.5, 0.875, 0.75, 0.875, 0.5, 0.875, 0.5, 0.875, 0.75, 0.875, 0.5, 0.875, 0.5, 0.75, 0.75, 0.875, 0.5, 0.75, 0.5, 0.875, 0.75, 0.875, 0.5, 0.875, 0.75, 0.875, 0.75, 0.875, 0.5, 0.875, 0.75, 0.875, 0.5, 0.875, 0.75, 0.875, 0.75, 0.875, 0.5, 0.875, 0.75, 0.875, 0.75, 0.875, 0.5, 0.875, 0.75, 0.875, 0.75, 0.875, 0.5, 0.875, 0.75, 0.875, 0.75, 0.875, 0.5, 0.875, 0.75, 0.875, 0.75, 0.875, 0.75, 0.875, 0.5, 0.875, 0.75, 0.875, 0.5, 0.875, 0.75, 0.875, 0.75, 0.875, 0.5, 0.875, 0.75, 0.875, 0.75, 0.125, 0.75, 0.125, 0.5, 0.125, 0.5, 0.875, 0.75, 0.875, 0.5, 0.875, 0.5, 0.875, 0.5, 0.875, 0.75, 0.875, 0.75, 0.5, 0.25, 0.375, 0.0, 0.375, 0.25, 0.125, 0.75, 0.125, 0.5, 0.125, 0.5, 0.125, 0.75, 0.125, 0.5, 0.125, 0.5, 0.875, 0.5, 0.875, 0.75, 0.875, 0.5, 0.875, 0.75, 0.875, 0.5, 0.875, 0.5, 0.875, 0.5, 0.875, 0.75, 0.875, 0.5, 0.875, 0.75, 0.875, 0.5, 0.875, 0.75, 0.875, 0.5, 0.875, 0.75, 0.875, 0.75, 0.875, 0.5, 0.875, 0.75, 0.875, 0.5, 0.875, 0.75, 0.875, 0.5, 0.875, 0.5, 0.875, 0.5, 0.875, 0.75, 0.875, 0.75, 0.875, 0.75, 0.875, 0.5, 0.875, 0.5, 0.875, 0.75, 0.875, 0.5, 0.875, 0.5, 0.875, 0.5, 0.875, 0.75, 0.875, 0.5, 0.875, 0.75, 0.875, 0.5, 0.875, 0.5, 0.875, 0.5, 0.875, 0.75, 0.875, 0.5, 0.875, 0.75, 0.875, 0.5, 0.875, 0.5, 0.875, 0.5, 0.875, 0.75, 0.875, 0.75, 0.875, 0.5, 0.875, 0.75, 0.875, 0.75, 0.875, 0.5, 0.875, 0.75, 0.875, 0.75, 0.875, 0.75, 0.875, 0.5, 0.875, 0.5, 0.875, 0.75, 0.875, 0.5, 0.875, 0.5, 0.875, 0.75, 0.875, 0.5, 0.875, 0.5, 0.875, 0.75, 0.875, 0.5, 0.875, 0.5, 0.875, 0.75, 0.875, 0.5, 0.875, 0.5, 0.875, 0.75, 0.875, 0.5, 0.875, 0.5, 0.875, 0.75, 0.875, 0.5, 0.875, 0.5, 0.875, 0.5, 0.875, 0.75, 0.875, 0.75, 0.875, 0.5, 0.875, 0.75, 0.875, 0.75, 0.875, 0.75, 0.875, 0.5, 0.875, 0.5, 0.875, 0.75, 0.875, 0.5, 0.875, 0.5, 0.875, 0.5, 0.875, 0.75, 0.875, 0.75, 0.875, 0.75, 0.875, 0.5, 0.875, 0.5, 0.875, 0.75, 0.875, 0.5, 0.875, 0.5, 0.875, 0.75, 0.875, 0.5, 0.875, 0.5, 0.875, 0.75, 0.875, 0.5, 0.875, 0.5, 0.875, 0.5, 0.875, 0.75, 0.875, 0.75, 0.875, 0.5, 0.875, 0.75, 0.875, 0.75, 0.875, 0.75, 0.875, 0.5, 0.875, 0.5, 0.875, 0.5, 0.875, 0.75, 0.875, 0.5, 0.875, 0.75, 0.875, 0.5, 0.875, 0.5, 0.875, 0.5, 0.875, 0.75, 0.875, 0.75, 0.875, 0.5, 0.875, 0.75, 0.875, 0.75, 0.875, 0.5, 0.875, 0.75, 0.875, 0.75, 0.875, 0.75, 0.875, 0.5, 0.875, 0.75, 0.875, 0.5, 0.875, 0.75, 0.875, 0.75, 0.875, 0.5, 0.875, 0.75, 0.875, 0.75, 0.875, 0.5, 0.875, 0.75, 0.875, 0.75, 0.875, 0.5, 0.875, 0.75, 0.875, 0.75, 0.875, 0.75, 0.875, 0.5, 0.875, 0.75, 0.875, 0.75, 0.875, 0.5, 0.875, 0.5, 0.875, 0.75, 0.875, 0.5, 0.875, 0.5, 0.875, 0.75, 0.875, 0.5, 0.875, 0.5, 0.875, 0.75, 0.875, 0.5, 0.875, 0.5, 0.875, 0.75, 0.875, 0.5, 0.875, 0.5, 0.875, 0.5, 0.875, 0.75, 0.875, 0.75, 0.875, 0.5, 0.875, 0.75, 0.875, 0.75, 0.875, 0.5, 0.875, 0.75, 0.875, 0.75, 0.875, 0.75, 0.875, 0.5, 0.875, 0.5, 0.875, 0.75, 0.875, 0.5, 0.875, 0.5, 0.875, 0.5, 0.875, 0.75, 0.875, 0.5, 0.875, 0.5, 0.875, 0.75, 0.875, 0.75, 0.875, 0.5, 0.875, 0.75, 0.875, 0.75, 0.875, 0.75, 0.875, 0.5, 0.875, 0.75, 0.875, 0.75, 0.875, 0.5, 0.875, 0.75, 0.875, 0.75, 0.875, 0.5, 0.875, 0.5, 0.875, 0.5, 0.875, 0.75, 0.875, 0.5, 0.875, 0.5, 0.875, 0.75, 0.875, 0.75, 0.875, 0.75, 0.875, 0.5, 0.875, 0.5, 0.875, 0.5, 0.875, 0.75, 0.875, 0.75, 0.875, 0.75, 0.875, 0.5, 0.875, 0.5, 0.875, 0.5, 0.875, 0.75, 0.875, 0.5, 0.875, 0.75, 0.875, 0.5, 0.875, 0.5, 0.875, 0.75, 0.875, 0.5, 0.875, 0.5, 0.875, 0.75, 0.875, 0.5, 0.875, 0.5, 0.875, 0.75, 0.875, 0.5, 0.875, 0.5, 0.875, 0.75, 0.875, 0.5, 0.875, 0.5, 0.875, 0.5, 0.875, 0.75, 0.875, 0.5, 0.875, 0.5, 0.875, 0.75, 0.875, 0.75, 0.875, 0.5, 0.875, 0.75, 0.875, 0.75, 0.875, 0.5, 0.875, 0.75, 0.875, 0.75, 0.875, 0.5, 0.875, 0.75, 0.875, 0.75, 0.875, 0.75, 0.875, 0.5, 0.875, 0.5, 0.875, 0.5, 0.875, 0.75, 0.875, 0.75, 0.875, 0.5, 0.875, 0.75, 0.875, 0.75, 0.875, 0.75, 0.875, 0.5, 0.875, 0.5, 0.875, 0.75, 0.875, 0.5, 0.875, 0.5, 0.875, 0.75, 0.875, 0.5, 0.875, 0.5, 0.875, 0.75, 0.875, 0.5, 0.875, 0.75, 0.875, 0.75, 0.875, 0.5, 0.875, 0.75, 0.875, 0.5, 0.875, 0.75, 0.875, 0.75, 0.875, 0.75, 0.875, 0.5, 0.875, 0.75, 0.875, 0.5, 0.875, 0.75, 0.875, 0.75, 0.875, 0.75, 0.875, 0.5, 0.875, 0.75, 0.875, 0.5, 0.875, 0.75, 0.875, 0.5, 0.875, 0.75, 0.875, 0.5, 0.875, 0.5, 0.875, 0.75, 0.875, 0.5, 0.875, 0.5, 0.875, 0.5, 0.875, 0.75, 0.875, 0.5, 0.875, 0.5, 0.875, 0.75, 0.875, 0.5, 0.875, 0.75, 0.875, 0.5, 0.875, 0.5, 0.875, 0.75, 0.875, 0.5, 0.875, 0.5, 0.875, 0.5, 0.875, 0.75, 0.875, 0.75, 0.875, 0.5, 0.875, 0.75, 0.875, 0.75, 0.875, 0.5, 0.875, 0.75, 0.875, 0.75, 0.875, 0.5, 0.875, 0.75, 0.875, 0.75, 0.875, 0.75, 0.875, 0.5, 0.875, 0.5, 0.875, 0.75, 0.875, 0.5, 0.875, 0.5, 0.875, 0.75, 0.875, 0.5, 0.875, 0.5, 0.875, 0.5, 0.875, 0.75, 0.875, 0.75, 0.875, 0.5, 0.875, 0.75, 0.875, 0.75, 0.875, 0.5, 0.875, 0.75, 0.875, 0.75, 0.875, 0.5, 0.875, 0.75, 0.875, 0.75, 0.875, 0.5, 0.875, 0.75, 0.875, 0.75, 0.875, 0.75, 0.875, 0.5, 0.875, 0.5, 0.875, 0.75, 0.875, 0.75, 0.875, 0.5, 0.875, 0.5, 0.875, 0.75, 0.875, 0.75, 0.875, 0.75, 0.875, 0.75, 0.875, 0.5, 0.125, 0.75, 0.125, 0.5, 0.125, 0.5, 0.875, 0.75, 0.875, 0.75, 0.875, 0.5, 0.625, 0.75, 0.625, 0.75, 0.625, 0.5, 0.875, 0.75, 0.875, 0.5, 0.875, 0.5, 0.875, 0.75, 0.875, 0.75, 0.875, 0.5, 0.875, 0.5, 0.875, 0.5, 0.875, 0.75, 0.875, 0.75, 0.875, 0.5, 0.875, 0.5, 0.875, 0.5, 0.875, 0.5, 0.875, 0.75, 0.625, 0.5, 0.625, 0.5, 0.625, 0.75, 0.875, 0.5, 0.875, 0.75, 0.875, 0.75, 0.875, 0.5, 0.875, 0.5, 0.875, 0.75, 0.625, 0.5, 0.625, 0.5, 0.625, 0.75, 0.875, 0.5, 0.875, 0.5, 0.875, 0.75, 0.1875, 0.75, 0.1875, 0.5, 0.125, 0.5, 0.875, 0.75, 0.875, 0.75, 0.875, 0.5, 0.875, 0.75, 0.875, 0.75, 0.875, 0.5, 0.875, 0.5, 0.875, 0.75, 0.875, 0.75, 0.875, 0.75, 0.875, 0.5, 0.875, 0.5, 0.875, 0.75, 0.875, 0.75, 0.875, 0.5, 0.4375, 0.75, 0.4375, 0.5, 0.375, 0.5, 0.875, 0.5, 0.875, 0.5, 0.875, 0.75, 0.875, 0.5, 0.875, 0.5, 0.875, 0.75, 0.875, 0.75, 0.875, 0.5, 0.875, 0.5, 0.875, 0.75, 0.875, 0.75, 0.875, 0.5, 0.875, 0.75, 0.875, 0.75, 0.875, 0.5, 0.875, 0.75, 0.875, 0.5, 0.875, 0.5, 0.875, 0.75, 0.875, 0.75, 0.875, 0.5, 0.875, 0.75, 0.875, 0.75, 0.875, 0.5, 0.875, 0.5, 0.875, 0.5, 0.875, 0.75, 0.875, 0.75, 0.875, 0.75, 0.875, 0.5, 0.875, 0.75, 0.875, 0.75, 0.875, 0.5, 0.875, 0.5, 0.875, 0.5, 0.875, 0.75, 0.125, 0.75, 0.125, 0.5, 0.125, 0.5, 0.875, 0.5, 0.875, 0.75, 0.875, 0.75, 0.875, 0.75, 0.875, 0.75, 0.875, 0.5, 0.875, 0.5, 0.875, 0.5, 0.875, 0.75, 0.875, 0.5, 0.875, 0.5, 0.875, 0.75, 0.0, 0.0, 0.0, 0.0, 0.0, 0.0, 0.0, 0.0, 0.0, 0.0, 0.0, 0.0, 0.0, 0.0, 0.0, 0.0, 0.0, 0.0, 0.0, 0.0, 0.0, 0.0, 0.0, 0.0, 0.0, 0.0, 0.0, 0.0, 0.0, 0.0, 0.0, 0.0, 0.0, 0.0, 0.0, 0.0, 0.0, 0.0, 0.0, 0.0, 0.0, 0.0, 0.875, 0.5, 0.875, 0.75, 0.875, 0.75, 0.875, 0.5, 0.875, 0.5, 0.875, 0.75, 0.875, 0.5, 0.875, 0.5, 0.875, 0.75, 0.875, 0.5, 0.875, 0.5, 0.875, 0.75, 0.875, 0.75, 0.875, 0.5, 0.875, 0.5, 0.875, 0.5, 0.875, 0.75, 0.875, 0.75, 0.875, 0.5, 0.875, 0.5, 0.875, 0.75, 0.875, 0.5, 0.875, 0.5, 0.875, 0.75, 0.875, 0.75, 0.875, 0.75, 0.875, 0.5, 0.875, 0.75, 0.875, 0.75, 0.875, 0.5, 0.875, 0.75, 0.875, 0.75, 0.875, 0.5, 0.875, 0.5, 0.875, 0.5, 0.875, 0.75, 0.875, 0.75, 0.875, 0.75, 0.875, 0.5, 0.75, 0.75, 0.75, 0.5, 0.625, 0.5, 0.625, 0.5, 0.625, 0.5, 0.625, 0.75, 0.125, 0.75, 0.125, 0.75, 0.125, 0.5, 0.625, 0.75, 0.625, 0.75, 0.625, 0.5, 0.875, 0.5, 0.875, 0.5, 0.875, 0.75, 0.875, 0.5, 0.875, 0.75, 0.875, 0.75, 0.625, 0.0, 0.5, 0.0, 0.5, 0.25, 0.875, 0.5, 0.875, 0.75, 0.875, 0.75, 0.875, 0.5, 0.875, 0.5, 0.875, 0.75, 0.875, 0.75, 0.875, 0.75, 0.875, 0.5, 0.875, 0.5, 0.875, 0.5, 0.875, 0.75, 0.875, 0.5, 0.875, 0.5, 0.875, 0.75, 0.875, 0.75, 0.875, 0.75, 0.875, 0.5, 0.875, 0.5, 0.875, 0.5, 0.875, 0.75, 0.875, 0.75, 0.875, 0.75, 0.875, 0.5, 0.875, 0.75, 0.875, 0.5, 0.875, 0.5, 0.875, 0.75, 0.875, 0.5, 0.875, 0.5, 0.875, 0.5, 0.875, 0.5, 0.875, 0.75, 0.875, 0.75, 0.875, 0.75, 0.875, 0.5, 0.875, 0.75, 0.875, 0.75, 0.875, 0.5, 0.875, 0.75, 0.875, 0.75, 0.875, 0.5, 0.875, 0.75, 0.875, 0.5, 0.875, 0.5, 0.875, 0.75, 0.875, 0.5, 0.875, 0.5, 0.875, 0.5, 0.875, 0.75, 0.875, 0.75, 0.875, 0.75, 0.875, 0.5, 0.875, 0.5, 0.875, 0.75, 0.875, 0.75, 0.875, 0.5, 0.875, 0.75, 0.875, 0.75, 0.875, 0.5, 0.625, 0.5, 0.625, 0.5, 0.625, 0.75, 0.875, 0.75, 0.875, 0.75, 0.875, 0.5, 0.875, 0.5, 0.875, 0.75, 0.875, 0.75, 0.875, 0.75, 0.875, 0.75, 0.875, 0.5, 0.875, 0.5, 0.875, 0.5, 0.875, 0.75, 0.875, 0.5, 0.875, 0.5, 0.875, 0.75, 0.875, 0.5, 0.875, 0.5, 0.875, 0.75, 0.875, 0.75, 0.875, 0.75, 0.875, 0.5, 0.875, 0.75, 0.875, 0.75, 0.875, 0.5, 0.875, 0.5, 0.875, 0.5, 0.875, 0.75, 0.875, 0.5, 0.875, 0.75, 0.875, 0.75, 0.875, 0.75, 0.875, 0.75, 0.875, 0.5, 0.875, 0.5, 0.875, 0.5, 0.875, 0.75, 0.875, 0.75, 0.875, 0.75, 0.875, 0.5, 0.875, 0.75, 0.875, 0.5, 0.875, 0.5, 0.875, 0.5, 0.875, 0.75, 0.875, 0.75, 0.875, 0.75, 0.875, 0.5, 0.875, 0.5, 0.875, 0.5, 0.875, 0.75, 0.875, 0.75, 0.875, 0.75, 0.875, 0.75, 0.875, 0.5, 0.125, 0.75, 0.125, 0.75, 0.125, 0.5, 0.875, 0.5, 0.875, 0.75, 0.875, 0.75, 0.875, 0.5, 0.875, 0.75, 0.875, 0.75, 0.875, 0.5, 0.875, 0.5, 0.875, 0.75, 0.875, 0.5, 0.875, 0.5, 0.875, 0.75, 0.625, 1.0, 0.625, 1.0, 0.625, 1.0, 0.625, 1.0, 0.625, 1.0, 0.625, 1.0, 0.625, 1.0, 0.625, 1.0, 0.625, 1.0, 0.625, 1.0, 0.625, 1.0, 0.625, 1.0, 0.625, 1.0, 0.625, 1.0, 0.625, 1.0, 0.625, 1.0, 0.625, 1.0, 0.625, 1.0, 0.625, 1.0, 0.625, 1.0, 0.625, 1.0, 0.625, 1.0, 0.625, 1.0, 0.625, 1.0, 0.625, 1.0, 0.625, 1.0, 0.625, 1.0, 0.625, 1.0, 0.625, 1.0, 0.625, 1.0, 0.625, 1.0, 0.625, 1.0, 0.625, 1.0, 0.625, 1.0, 0.625, 1.0, 0.625, 1.0, 0.625, 1.0, 0.625, 1.0, 0.625, 1.0, 0.625, 1.0, 0.625, 1.0, 0.625, 1.0, 0.625, 1.0, 0.625, 1.0, 0.625, 1.0, 0.625, 1.0, 0.625, 1.0, 0.625, 1.0, 0.625, 1.0, 0.625, 1.0, 0.625, 1.0, 0.625, 1.0, 0.625, 1.0, 0.625, 1.0, 0.625, 1.0, 0.625, 1.0, 0.625, 1.0, 0.625, 1.0, 0.625, 1.0, 0.625, 1.0, 0.625, 1.0, 0.625, 1.0, 0.625, 1.0, 0.625, 1.0, 0.625, 1.0, 0.625, 1.0, 0.625, 1.0, 0.625, 1.0, 0.625, 1.0, 0.625, 1.0, 0.625, 1.0, 0.625, 1.0, 0.625, 1.0, 0.625, 1.0, 0.625, 1.0, 0.625, 1.0, 0.625, 1.0, 0.625, 1.0, 0.625, 1.0, 0.625, 1.0, 0.625, 1.0, 0.625, 1.0, 0.625, 1.0, 0.625, 1.0, 0.625, 1.0, 0.625, 1.0, 0.625, 1.0, 0.625, 1.0, 0.625, 1.0, 0.625, 1.0, 0.625, 1.0, 0.625, 1.0, 0.625, 1.0, 0.625, 1.0, 0.625, 1.0, 0.625, 1.0, 0.625, 1.0, 0.625, 1.0, 0.625, 1.0, 0.625, 1.0, 0.625, 1.0, 0.625, 1.0, 0.625, 1.0, 0.625, 1.0, 0.625, 1.0, 0.625, 1.0, 0.625, 1.0, 0.625, 1.0, 0.625, 1.0, 0.625, 1.0, 0.625, 1.0, 0.625, 1.0, 0.625, 1.0, 0.625, 1.0, 0.625, 1.0, 0.625, 1.0, 0.625, 1.0, 0.625, 1.0, 0.625, 1.0, 0.625, 1.0, 0.625, 1.0, 0.625, 1.0, 0.625, 1.0, 0.625, 1.0, 0.625, 1.0, 0.625, 1.0, 0.625, 1.0, 0.625, 1.0, 0.625, 1.0, 0.625, 1.0, 0.625, 1.0, 0.625, 1.0, 0.625, 1.0, 0.625, 1.0, 0.625, 1.0, 0.625, 1.0, 0.625, 1.0, 0.625, 1.0, 0.625, 1.0, 0.625, 1.0, 0.625, 1.0, 0.625, 1.0, 0.625, 1.0, 0.625, 1.0, 0.625, 1.0, 0.625, 1.0, 0.625, 1.0, 0.625, 1.0, 0.625, 1.0, 0.625, 1.0, 0.625, 1.0, 0.625, 1.0, 0.625, 1.0, 0.625, 1.0, 0.625, 1.0, 0.625, 1.0, 0.625, 1.0, 0.625, 1.0, 0.625, 1.0, 0.625, 1.0, 0.625, 1.0, 0.625, 1.0, 0.625, 1.0, 0.625, 1.0, 0.625, 1.0, 0.625, 1.0, 0.625, 1.0, 0.625, 1.0, 0.625, 1.0, 0.625, 1.0, 0.625, 1.0, 0.625, 1.0, 0.625, 1.0, 0.625, 1.0, 0.625, 1.0, 0.625, 1.0, 0.625, 1.0, 0.625, 1.0, 0.625, 1.0, 0.625, 1.0, 0.625, 1.0, 0.625, 1.0, 0.625, 1.0, 0.625, 1.0, 0.625, 1.0, 0.625, 1.0, 0.625, 1.0, 0.625, 1.0, 0.625, 1.0, 0.625, 1.0, 0.625, 1.0, 0.625, 1.0, 0.625, 1.0, 0.625, 1.0, 0.625, 1.0, 0.625, 1.0, 0.625, 1.0, 0.625, 1.0, 0.625, 1.0, 0.625, 1.0, 0.625, 1.0, 0.625, 1.0, 0.625, 1.0, 0.625, 1.0, 0.625, 1.0, 0.625, 1.0, 0.625, 1.0, 0.625, 1.0, 0.625, 1.0, 0.625, 1.0, 0.625, 1.0, 0.625, 1.0, 0.625, 1.0, 0.625, 1.0, 0.625, 1.0, 0.625, 1.0, 0.625, 1.0, 0.625, 1.0, 0.625, 1.0, 0.625, 1.0, 0.625, 1.0, 0.625, 1.0, 0.625, 1.0, 0.625, 1.0, 0.625, 1.0, 0.625, 1.0, 0.625, 1.0, 0.625, 1.0, 0.625, 1.0, 0.625, 1.0, 0.625, 1.0, 0.625, 1.0, 0.625, 1.0, 0.625, 1.0, 0.625, 1.0, 0.625, 1.0, 0.625, 1.0, 0.625, 1.0, 0.625, 1.0, 0.625, 1.0, 0.625, 1.0, 0.625, 1.0, 0.625, 1.0, 0.625, 1.0, 0.625, 1.0, 0.625, 1.0, 0.625, 1.0, 0.625, 1.0, 0.625, 1.0, 0.625, 1.0, 0.625, 1.0, 0.625, 1.0, 0.625, 1.0, 0.625, 1.0, 0.625, 1.0, 0.625, 1.0, 0.625, 1.0, 0.625, 1.0, 0.625, 1.0, 0.625, 1.0, 0.625, 1.0, 0.625, 1.0, 0.625, 1.0, 0.625, 1.0, 0.625, 1.0, 0.625, 1.0, 0.625, 1.0, 0.625, 1.0, 0.625, 1.0, 0.625, 1.0, 0.625, 1.0, 0.625, 1.0, 0.625, 1.0, 0.625, 1.0, 0.625, 1.0, 0.625, 1.0, 0.625, 1.0, 0.625, 1.0, 0.625, 1.0, 0.625, 1.0, 0.625, 1.0, 0.625, 1.0, 0.625, 1.0, 0.625, 1.0, 0.625, 1.0, 0.625, 1.0, 0.625, 1.0, 0.625, 1.0, 0.625, 1.0, 0.625, 1.0, 0.625, 1.0, 0.625, 1.0, 0.625, 1.0, 0.625, 1.0, 0.625, 1.0, 0.625, 1.0, 0.625, 1.0, 0.625, 1.0, 0.625, 1.0, 0.625, 1.0, 0.625, 1.0, 0.625, 1.0, 0.625, 1.0, 0.625, 1.0, 0.625, 1.0, 0.625, 1.0, 0.625, 1.0, 0.625, 1.0, 0.625, 1.0, 0.625, 1.0, 0.625, 1.0, 0.625, 1.0, 0.625, 1.0, 0.625, 1.0, 0.625, 1.0, 0.625, 1.0, 0.625, 1.0, 0.625, 1.0, 0.625, 1.0, 0.625, 1.0, 0.625, 1.0, 0.625, 1.0, 0.625, 1.0, 0.625, 1.0, 0.625, 1.0, 0.625, 1.0, 0.625, 1.0, 0.625, 1.0, 0.625, 1.0, 0.625, 1.0, 0.625, 1.0, 0.625, 1.0, 0.625, 1.0, 0.625, 1.0, 0.625, 1.0, 0.625, 1.0, 0.625, 1.0, 0.625, 1.0, 0.625, 1.0, 0.625, 1.0, 0.625, 1.0, 0.625, 1.0, 0.625, 1.0, 0.625, 1.0, 0.625, 1.0, 0.625, 1.0, 0.625, 1.0, 0.625, 1.0, 0.625, 1.0, 0.625, 1.0, 0.625, 1.0, 0.625, 1.0, 0.625, 1.0, 0.625, 1.0, 0.625, 1.0, 0.625, 1.0, 0.625, 1.0, 0.625, 1.0, 0.625, 1.0, 0.625, 1.0, 0.625, 1.0, 0.625, 1.0, 0.625, 1.0, 0.625, 1.0, 0.625, 1.0, 0.625, 1.0, 0.625, 1.0, 0.625, 1.0, 0.625, 1.0, 0.625, 1.0, 0.625, 1.0, 0.625, 1.0, 0.625, 1.0, 0.625, 1.0, 0.625, 1.0, 0.625, 1.0, 0.625, 1.0, 0.625, 1.0, 0.625, 1.0, 0.625, 1.0, 0.625, 1.0, 0.625, 1.0, 0.625, 1.0, 0.625, 1.0, 0.625, 1.0, 0.625, 1.0, 0.625, 1.0, 0.625, 1.0, 0.625, 1.0, 0.625, 1.0, 0.625, 1.0, 0.625, 1.0, 0.625, 1.0, 0.625, 1.0, 0.625, 1.0, 0.625, 1.0, 0.625, 1.0, 0.625, 1.0, 0.625, 1.0, 0.625, 1.0, 0.625, 1.0, 0.625, 1.0, 0.625, 1.0, 0.625, 1.0, 0.625, 1.0, 0.625, 1.0, 0.625, 1.0, 0.625, 1.0, 0.625, 1.0, 0.625, 1.0, 0.625, 1.0, 0.625, 1.0, 0.625, 1.0, 0.625, 1.0, 0.625, 1.0, 0.625, 1.0, 0.625, 1.0, 0.625, 1.0, 0.625, 1.0, 0.625, 1.0, 0.625, 1.0, 0.625, 1.0, 0.625, 1.0, 0.625, 1.0, 0.625, 1.0, 0.625, 1.0, 0.625, 1.0, 0.625, 1.0, 0.625, 1.0, 0.625, 1.0, 0.625, 1.0, 0.625, 1.0, 0.625, 1.0, 0.625, 1.0, 0.625, 1.0, 0.625, 1.0, 0.625, 1.0, 0.625, 1.0, 0.625, 1.0, 0.625, 1.0, 0.625, 1.0, 0.625, 1.0, 0.625, 1.0, 0.625, 1.0, 0.625, 1.0, 0.625, 1.0, 0.625, 1.0, 0.625, 1.0, 0.625, 1.0, 0.625, 1.0, 0.625, 1.0, 0.625, 1.0, 0.625, 1.0, 0.625, 1.0, 0.625, 1.0, 0.625, 1.0, 0.625, 1.0, 0.625, 1.0, 0.625, 1.0, 0.625, 1.0, 0.625, 1.0, 0.625, 1.0, 0.625, 1.0, 0.625, 1.0, 0.625, 1.0, 0.875, 0.75, 0.875, 0.75, 0.875, 0.5, 0.875, 0.5, 0.875, 0.75, 0.875, 0.75, 0.875, 0.75, 0.875, 0.75, 0.875, 0.5, 0.875, 0.75, 0.875, 0.75, 0.875, 0.5, 0.875, 0.75, 0.875, 0.75, 0.875, 0.5, 0.875, 0.5, 0.875, 0.75, 0.875, 0.75, 0.875, 0.75, 0.875, 0.75, 0.875, 0.5, 0.625, 0.5, 0.625, 0.5, 0.625, 0.75, 0.625, 0.5, 0.625, 0.5, 0.625, 0.75, 0.875, 0.75, 0.875, 0.75, 0.875, 0.5, 0.625, 0.5, 0.625, 0.5, 0.625, 0.75, 0.625, 1.0, 0.625, 1.0, 0.375, 1.0, 0.625, 1.0, 0.625, 1.0, 0.375, 1.0, 0.625, 1.0, 0.625, 1.0, 0.375, 1.0, 0.625, 1.0, 0.625, 1.0, 0.375, 1.0, 0.625, 1.0, 0.625, 1.0, 0.375, 1.0, 0.625, 1.0, 0.625, 1.0, 0.375, 1.0, 0.625, 1.0, 0.375, 1.0, 0.375, 1.0, 0.625, 1.0, 0.625, 1.0, 0.375, 1.0, 0.625, 1.0, 0.375, 1.0, 0.375, 1.0, 0.625, 1.0, 0.625, 1.0, 0.375, 1.0, 0.625, 1.0, 0.625, 1.0, 0.625, 1.0, 0.625, 1.0, 0.625, 0.875, 0.625, 1.0, 0.625, 0.875, 0.625, 0.75, 0.625, 0.75, 0.625, 1.0, 0.625, 0.875, 0.5625, 0.75, 0.625, 0.75, 0.625, 0.75, 0.625, 0.75, 0.625, 0.75, 0.625, 0.75, 0.625, 0.75, 0.625, 0.75, 0.625, 0.75, 0.625, 0.75, 0.625, 0.75, 0.625, 0.75, 0.625, 0.75, 0.625, 0.75, 0.625, 0.75, 0.625, 0.75, 0.625, 0.75, 0.625, 0.75, 0.625, 0.75, 0.625, 0.75, 0.625, 0.75, 0.625, 0.75, 0.625, 0.75, 0.625, 0.75, 0.625, 0.75, 0.625, 0.75, 0.625, 0.75, 0.625, 0.75, 0.625, 0.75, 0.625, 0.75, 0.625, 0.75, 0.625, 0.75, 0.625, 0.75, 0.625, 0.75, 0.625, 1.0, 0.625, 1.0, 0.375, 0.875, 0.625, 1.0, 0.625, 1.0, 0.625, 1.0, 0.625, 1.0, 0.625, 1.0, 0.625, 1.0, 0.625, 1.0, 0.625, 1.0, 0.625, 1.0, 0.625, 1.0, 0.625, 1.0, 0.625, 1.0, 0.625, 1.0, 0.625, 1.0, 0.625, 1.0, 0.625, 1.0, 0.625, 1.0, 0.625, 1.0, 0.625, 1.0, 0.625, 1.0, 0.625, 1.0, 0.625, 1.0, 0.625, 1.0, 0.625, 1.0, 0.625, 1.0, 0.625, 1.0, 0.625, 1.0, 0.625, 1.0, 0.625, 1.0, 0.625, 1.0, 0.625, 1.0, 0.625, 1.0, 0.625, 1.0, 0.625, 1.0, 0.625, 1.0, 0.625, 1.0, 0.625, 1.0, 0.625, 1.0, 0.625, 1.0, 0.625, 1.0, 0.625, 1.0, 0.625, 1.0, 0.625, 1.0, 0.625, 1.0, 0.625, 1.0, 0.625, 1.0, 0.625, 1.0, 0.625, 1.0, 0.625, 1.0, 0.625, 1.0, 0.625, 1.0, 0.625, 1.0, 0.625, 1.0, 0.625, 1.0, 0.625, 1.0, 0.625, 1.0, 0.625, 1.0, 0.625, 1.0, 0.625, 1.0, 0.625, 1.0, 0.625, 1.0, 0.625, 1.0, 0.625, 1.0, 0.625, 1.0, 0.625, 1.0, 0.625, 1.0, 0.625, 1.0, 0.625, 1.0, 0.625, 1.0, 0.625, 1.0, 0.625, 1.0, 0.625, 1.0, 0.625, 1.0, 0.625, 1.0, 0.625, 1.0, 0.625, 1.0, 0.625, 1.0, 0.625, 1.0, 0.625, 1.0, 0.625, 1.0, 0.625, 1.0, 0.625, 1.0, 0.625, 1.0, 0.625, 1.0, 0.625, 1.0, 0.625, 1.0, 0.625, 1.0, 0.625, 1.0, 0.625, 1.0, 0.625, 1.0, 0.625, 1.0, 0.625, 1.0, 0.625, 1.0, 0.625, 1.0, 0.625, 1.0, 0.625, 1.0, 0.625, 1.0, 0.625, 1.0, 0.625, 1.0, 0.625, 0.875, 0.625, 0.75, 0.5625, 0.75, 0.625, 1.0, 0.5625, 0.75, 0.375, 0.8125, 0.5625, 0.75, 0.5, 0.75, 0.375, 0.8125, 0.5, 0.75, 0.4375, 0.75, 0.375, 0.8125, 0.4375, 0.75, 0.375, 0.75, 0.375, 0.8125, 0.375, 0.8125, 0.375, 0.875, 0.625, 1.0, 0.375, 0.875, 0.375, 0.9375, 0.625, 1.0, 0.625, 1.0, 0.375, 0.9375, 0.375, 1.0, 0.375, 1.0, 0.375, 1.0, 0.625, 1.0, 0.375, 1.0, 0.375, 1.0, 0.625, 1.0, 0.625, 1.0, 0.375, 1.0, 0.375, 1.0, 0.375, 1.0, 0.375, 1.0, 0.625, 1.0, 0.375, 1.0, 0.375, 1.0, 0.375, 1.0, 0.625, 1.0, 0.625, 1.0, 0.375, 1.0, 0.375, 1.0, 0.375, 1.0, 0.625, 1.0, 0.375, 1.0, 0.375, 1.0, 0.625, 1.0, 0.375, 1.0, 0.5, 1.0, 0.625, 1.0, 0.625, 1.0, 0.5, 1.0, 0.625, 1.0, 0.5, 1.0, 0.625, 1.0, 0.625, 1.0, 0.625, 1.0, 0.625, 1.0, 0.625, 1.0, 0.625, 1.0, 0.625, 1.0, 0.625, 1.0, 0.625, 1.0, 0.625, 1.0, 0.625, 1.0, 0.625, 1.0, 0.625, 1.0, 0.625, 1.0, 0.625, 1.0, 0.625, 1.0, 0.625, 1.0, 0.625, 1.0, 0.625, 1.0, 0.625, 1.0, 0.625, 1.0, 0.625, 1.0, 0.625, 1.0, 0.625, 1.0, 0.625, 1.0, 0.625, 1.0, 0.625, 1.0, 0.625, 1.0, 0.625, 1.0, 0.625, 1.0, 0.625, 1.0, 0.625, 1.0, 0.625, 1.0, 0.625, 1.0, 0.625, 1.0, 0.625, 1.0, 0.625, 1.0, 0.625, 1.0, 0.625, 1.0, 0.625, 1.0, 0.625, 1.0, 0.625, 1.0, 0.625, 1.0, 0.625, 1.0, 0.625, 1.0, 0.625, 1.0, 0.625, 1.0, 0.625, 1.0, 0.625, 1.0, 0.625, 1.0, 0.625, 1.0, 0.625, 1.0, 0.625, 1.0, 0.625, 1.0, 0.625, 1.0, 0.625, 1.0, 0.625, 1.0, 0.625, 1.0, 0.625, 1.0, 0.625, 1.0, 0.625, 1.0, 0.625, 1.0, 0.625, 1.0, 0.625, 1.0, 0.625, 1.0, 0.625, 1.0, 0.625, 1.0, 0.625, 1.0, 0.625, 1.0, 0.625, 1.0, 0.625, 1.0, 0.625, 1.0, 0.625, 1.0, 0.625, 1.0, 0.625, 1.0, 0.625, 1.0, 0.625, 1.0, 0.625, 1.0, 0.625, 1.0, 0.625, 1.0, 0.625, 1.0, 0.625, 1.0, 0.625, 1.0, 0.375, 0.3125, 0.375, 0.375, 0.625, 0.25, 0.375, 0.375, 0.375, 0.4375, 0.625, 0.25, 0.625, 0.25, 0.375, 0.4375, 0.5625, 0.5, 0.375, 0.4375, 0.375, 0.5, 0.4375, 0.5, 0.4375, 0.5, 0.5, 0.5, 0.375, 0.4375, 0.5, 0.5, 0.5625, 0.5, 0.375, 0.4375, 0.625, 0.25, 0.375, 0.375, 0.625, 0.25, 0.5625, 0.5, 0.625, 0.5, 0.625, 0.375, 0.375, 0.25, 0.375, 0.3125, 0.625, 0.25, 0.625, 0.5, 0.625, 0.5, 0.625, 0.5, 0.625, 0.5, 0.625, 0.5, 0.625, 0.5, 0.625, 0.5, 0.625, 0.5, 0.625, 0.5, 0.375, 0.25, 0.375, 0.25, 0.625, 0.25, 0.625, 0.25, 0.5625, 0.5, 0.625, 0.375, 0.625, 0.5, 0.625, 0.5, 0.625, 0.5, 0.625, 0.5, 0.625, 0.5, 0.625, 0.5, 0.625, 0.5, 0.625, 0.5, 0.625, 0.5, 0.625, 0.5, 0.625, 0.5, 0.625, 0.5, 0.625, 0.5, 0.625, 0.5, 0.625, 0.5, 0.625, 0.5, 0.625, 0.5, 0.625, 0.5, 0.625, 0.5, 0.625, 0.5, 0.625, 0.5, 0.625, 0.5, 0.625, 0.5, 0.625, 0.5, 0.625, 0.5, 0.625, 0.375, 0.625, 0.5, 0.625, 0.375, 0.625, 0.25, 0.625, 0.25, 0.625, 0.25, 0.625, 0.25, 0.625, 0.25, 0.375, 0.25, 0.375, 0.25, 0.625, 0.25, 0.375, 0.25, 0.625, 0.25, 0.625, 0.25, 0.375, 0.25, 0.375, 0.25, 0.625, 0.25, 0.375, 0.25, 0.625, 0.25, 0.625, 0.25, 0.625, 0.25, 0.625, 0.25, 0.375, 0.25, 0.625, 0.25, 0.625, 0.25, 0.375, 0.25, 0.625, 0.25, 0.625, 0.25, 0.375, 0.25, 0.625, 0.25, 0.625, 0.25, 0.375, 0.25, 0.625, 0.25, 0.625, 0.25, 0.375, 0.25, 0.625, 0.25, 0.375, 0.25, 0.375, 0.25, 0.625, 0.25, 0.625, 0.25, 0.375, 0.25, 0.375, 0.25, 0.625, 0.25, 0.375, 0.25, 0.375, 0.25, 0.375, 0.25, 0.375, 0.25, 0.375, 0.25, 0.375, 0.25, 0.625, 0.25, 0.375, 0.25, 0.375, 0.25, 0.625, 0.25, 0.625, 0.25, 0.625, 0.25, 0.375, 0.25, 0.5, 0.25, 0.375, 0.25, 0.625, 0.25, 0.375, 0.25, 0.375, 0.25, 0.625, 0.25, 0.5, 0.25, 0.625, 0.25, 0.625, 0.25, 0.625, 0.25, 0.625, 0.25, 0.625, 0.25, 0.625, 0.25, 0.5, 0.25, 0.625, 0.25, 0.625, 0.25, 0.625, 0.25, 0.625, 0.25, 0.625, 0.25, 0.625, 0.25, 0.625, 0.25, 0.625, 0.25, 0.625, 0.25, 0.625, 0.25, 0.625, 0.25, 0.625, 0.25, 0.625, 0.25, 0.625, 0.25, 0.625, 0.25, 0.625, 0.25, 0.625, 0.25, 0.625, 0.25, 0.625, 0.25, 0.625, 0.25, 0.625, 0.25, 0.625, 0.25, 0.625, 0.25, 0.625, 0.25, 0.625, 0.25, 0.625, 0.25, 0.625, 0.25, 0.625, 0.25, 0.625, 0.25, 0.625, 0.25, 0.625, 0.25, 0.625, 0.25, 0.625, 0.25, 0.625, 0.25, 0.625, 0.25, 0.625, 0.25, 0.625, 0.25, 0.625, 0.25, 0.625, 0.25, 0.625, 0.25, 0.625, 0.25, 0.625, 0.25, 0.625, 0.25, 0.625, 0.25, 0.625, 0.25, 0.625, 0.25, 0.625, 0.25, 0.625, 0.25, 0.625, 0.25, 0.625, 0.25, 0.625, 0.25, 0.625, 0.25, 0.625, 0.25, 0.625, 0.25, 0.625, 0.25, 0.625, 0.25, 0.625, 0.25, 0.625, 0.25, 0.625, 0.25, 0.625, 0.25, 0.625, 0.25, 0.625, 0.25, 0.625, 0.25, 0.625, 0.25, 0.625, 0.25, 0.625, 0.25, 0.625, 0.25, 0.625, 0.25, 0.625, 0.25, 0.625, 0.25, 0.625, 0.25, 0.625, 0.25, 0.625, 0.25, 0.625, 0.25, 0.625, 0.25, 0.625, 0.25, 0.625, 0.25, 0.625, 0.25, 0.625, 0.25, 0.625, 0.25, 0.625, 0.25, 0.625, 0.25, 0.625, 0.25, 0.625, 0.25, 0.625, 0.25, 0.625, 0.25, 0.625, 0.25, 0.625, 0.25, 0.625, 0.25, 0.625, 0.25, 0.625, 0.25, 0.625, 0.25, 0.625, 0.25, 0.625, 0.25, 0.625, 0.25, 0.625, 0.25, 0.625, 0.25, 0.625, 0.25, 0.625, 0.25, 0.625, 0.25, 0.625, 0.25, 0.625, 0.25, 0.625, 0.25, 0.625, 0.25, 0.625, 0.25, 0.625, 0.25, 0.625, 0.25, 0.625, 0.25, 0.625, 0.25, 0.625, 0.25, 0.625, 0.25, 0.625, 0.25, 0.625, 0.25, 0.625, 0.25, 0.625, 0.25, 0.625, 0.25, 0.625, 0.25, 0.625, 0.25, 0.625, 0.25, 0.625, 0.25, 0.625, 0.25, 0.625, 0.25, 0.625, 0.25, 0.625, 0.25, 0.625, 0.25, 0.625, 0.25, 0.625, 0.25, 0.625, 0.25, 0.625, 0.25, 0.625, 0.25, 0.625, 0.25, 0.625, 0.25, 0.625, 0.25, 0.625, 0.25, 0.625, 0.25, 0.625, 0.25, 0.625, 0.25, 0.625, 0.25, 0.625, 0.25, 0.625, 0.25, 0.625, 0.25, 0.625, 0.25, 0.625, 0.25, 0.625, 0.25, 0.625, 0.25, 0.625, 0.25, 0.625, 0.25, 0.625, 0.25, 0.625, 0.25, 0.625, 0.25, 0.625, 0.25, 0.625, 0.25, 0.625, 0.25, 0.625, 0.25, 0.625, 0.25, 0.625, 0.25, 0.625, 0.25, 0.625, 0.25, 0.625, 0.25, 0.625, 0.25, 0.625, 0.25, 0.625, 0.25, 0.625, 0.25, 0.625, 0.25, 0.625, 0.25, 0.625, 0.25, 0.625, 0.25, 0.625, 0.25, 0.625, 0.25, 0.625, 0.25, 0.625, 0.25, 0.625, 0.25, 0.625, 0.25, 0.625, 0.25, 0.625, 0.25, 0.625, 0.25, 0.625, 0.25, 0.625, 0.25, 0.625, 0.25, 0.625, 0.25, 0.625, 0.25, 0.625, 0.25, 0.625, 0.25, 0.625, 0.25, 0.625, 0.25, 0.625, 0.25, 0.625, 0.25, 0.625, 0.25, 0.625, 0.25, 0.625, 0.25, 0.625, 0.25, 0.625, 0.25, 0.625, 0.25, 0.625, 0.25, 0.625, 0.25, 0.625, 0.25, 0.625, 0.25, 0.625, 0.25, 0.625, 0.25, 0.625, 0.25, 0.625, 0.25, 0.625, 0.25, 0.625, 0.25, 0.625, 0.25, 0.625, 0.25, 0.625, 0.25, 0.625, 0.25, 0.625, 0.25, 0.625, 0.25, 0.625, 0.25, 0.625, 0.25, 0.625, 0.25, 0.625, 0.25, 0.625, 0.25, 0.625, 0.25, 0.625, 0.25, 0.625, 0.25, 0.625, 0.25, 0.625, 0.25, 0.625, 0.25, 0.625, 0.25, 0.625, 0.25, 0.625, 0.25, 0.625, 0.25, 0.625, 0.25, 0.625, 0.25, 0.625, 0.25, 0.625, 0.25, 0.625, 0.25, 0.625, 0.25, 0.625, 0.25, 0.625, 0.25, 0.625, 0.25, 0.625, 0.25, 0.625, 0.25, 0.625, 0.25, 0.625, 0.25, 0.625, 0.25, 0.625, 0.25, 0.625, 0.25, 0.625, 0.25, 0.625, 0.25, 0.625, 0.25, 0.625, 0.25, 0.625, 0.25, 0.625, 0.25, 0.625, 0.25, 0.625, 0.25, 0.625, 0.25, 0.625, 0.25, 0.625, 0.25, 0.625, 0.25, 0.625, 0.25, 0.625, 0.25, 0.625, 0.25, 0.625, 0.25, 0.625, 0.25, 0.625, 0.25, 0.625, 0.25, 0.625, 0.25, 0.625, 0.25, 0.625, 0.25, 0.625, 0.25, 0.625, 0.25, 0.625, 0.25, 0.625, 0.25, 0.625, 0.25, 0.625, 0.25, 0.625, 0.25, 0.625, 0.25, 0.625, 0.25, 0.625, 0.25, 0.625, 0.25, 0.625, 0.25, 0.625, 0.25, 0.625, 0.25, 0.625, 0.25, 0.625, 0.25, 0.625, 0.25, 0.625, 0.25, 0.625, 0.25, 0.625, 0.25, 0.625, 0.25, 0.625, 0.25, 0.625, 0.25, 0.625, 0.25, 0.625, 0.25, 0.625, 0.25, 0.625, 0.25, 0.625, 0.25, 0.625, 0.25, 0.625, 0.25, 0.625, 0.25, 0.625, 0.25, 0.625, 0.25, 0.625, 0.25, 0.625, 0.25, 0.625, 0.25, 0.625, 0.25, 0.625, 0.25, 0.625, 0.25, 0.625, 0.25, 0.625, 0.25, 0.625, 0.25, 0.625, 0.25, 0.625, 0.25, 0.625, 0.25, 0.625, 0.25, 0.625, 0.25, 0.625, 0.25, 0.625, 0.25, 0.625, 0.25, 0.625, 0.25, 0.625, 0.25, 0.625, 0.25, 0.625, 0.25, 0.625, 0.25, 0.625, 0.25, 0.625, 0.25, 0.625, 0.25, 0.625, 0.25, 0.625, 0.25, 0.625, 0.25, 0.625, 0.25, 0.625, 0.25, 0.625, 0.25, 0.625, 0.25, 0.625, 0.25, 0.625, 0.25, 0.625, 0.25, 0.625, 0.25, 0.625, 0.25, 0.625, 0.25, 0.625, 0.25, 0.625, 0.25, 0.625, 0.25, 0.625, 0.25, 0.625, 0.25, 0.625, 0.25, 0.625, 0.25, 0.625, 0.25, 0.625, 0.25, 0.625, 0.25, 0.625, 0.25, 0.625, 0.25, 0.625, 0.25, 0.625, 0.25, 0.625, 0.25, 0.625, 0.25, 0.625, 0.25, 0.625, 0.25, 0.625, 0.25, 0.625, 0.25, 0.625, 0.25, 0.625, 0.25, 0.625, 0.25, 0.625, 0.25, 0.625, 0.25, 0.625, 0.25, 0.625, 0.25, 0.625, 0.25, 0.625, 0.25, 0.625, 0.25, 0.625, 0.25, 0.625, 0.25, 0.625, 0.25, 0.625, 0.25, 0.625, 0.25, 0.625, 0.25, 0.625, 0.25, 0.625, 0.25, 0.625, 0.25, 0.625, 0.25, 0.625, 0.25, 0.625, 0.25, 0.625, 0.25, 0.625, 0.25, 0.625, 0.25, 0.625, 0.25, 0.625, 0.25, 0.625, 0.25, 0.625, 0.25, 0.625, 0.25, 0.625, 0.25, 0.625, 0.25, 0.625, 0.25, 0.625, 0.25, 0.625, 0.25, 0.625, 0.25, 0.625, 0.25, 0.625, 0.25, 0.625, 0.25, 0.625, 0.25, 0.625, 0.25, 0.625, 0.25, 0.625, 0.25, 0.625, 0.25, 0.625, 0.25, 0.625, 0.25, 0.625, 0.25, 0.625, 0.25, 0.625, 0.25, 0.625, 0.25, 0.625, 0.25, 0.625, 0.25, 0.625, 0.25, 0.625, 0.25, 0.625, 0.25, 0.625, 0.25, 0.625, 0.25, 0.625, 0.25, 0.625, 0.25, 0.625, 0.25, 0.625, 0.25, 0.625, 0.25, 0.625, 0.25, 0.625, 0.25, 0.625, 0.25, 0.625, 0.25, 0.625, 0.25, 0.625, 0.25, 0.625, 0.25, 0.625, 0.25, 0.625, 0.25, 0.625, 0.25, 0.625, 0.25, 0.625, 0.25, 0.625, 0.25, 0.625, 0.25, 0.625, 0.25, 0.625, 0.25, 0.625, 0.25, 0.625, 0.25, 0.625, 0.25, 0.625, 0.25, 0.625, 0.25, 0.625, 0.25, 0.625, 0.25, 0.625, 0.25, 0.625, 0.25, 0.625, 0.25, 0.625, 0.25, 0.625, 0.25, 0.625, 0.25, 0.625, 0.25, 0.625, 0.25, 0.625, 0.25, 0.625, 0.25, 0.625, 0.25, 0.625, 0.25, 0.625, 0.25, 0.625, 0.25, 0.625, 0.25, 0.625, 0.25, 0.625, 0.25, 0.625, 0.25, 0.625, 0.25, 0.625, 0.25, 0.625, 0.25, 0.625, 0.25, 0.625, 0.25, 0.625, 0.25, 0.625, 0.25, 0.625, 0.25, 0.625, 0.25, 0.625, 0.25, 0.625, 0.25, 0.625, 0.25, 0.625, 0.25, 0.625, 0.25, 0.625, 0.25, 0.625, 0.25, 0.625, 0.25, 0.625, 0.25, 0.625, 0.25, 0.625, 0.25, 0.625, 0.25, 0.625, 0.25, 0.625, 0.25, 0.625, 0.25, 0.625, 0.25, 0.625, 0.25, 0.625, 0.25, 0.625, 0.25, 0.625, 0.25, 0.625, 0.25, 0.625, 0.25, 0.625, 0.25, 0.625, 0.25, 0.625, 0.25, 0.625, 0.25, 0.625, 0.25, 0.625, 0.25, 0.625, 0.25, 0.625, 0.25, 0.625, 0.25, 0.625, 0.25, 0.625, 0.25, 0.625, 0.25, 0.625, 0.25, 0.625, 0.25, 0.625, 0.25, 0.625, 0.25, 0.625, 0.25, 0.625, 0.25, 0.625, 0.25, 0.625, 0.25, 0.625, 0.25, 0.625, 0.25, 0.625, 0.25, 0.625, 0.25, 0.625, 0.25, 0.625, 0.25, 0.625, 0.25, 0.625, 0.25, 0.625, 0.25, 0.625, 0.25, 0.625, 0.25, 0.625, 0.25, 0.625, 0.25, 0.625, 0.25, 0.625, 0.25, 0.625, 0.25, 0.625, 0.25, 0.625, 0.25, 0.625, 0.25, 0.625, 0.25, 0.625, 0.25, 0.625, 0.25, 0.625, 0.25, 0.625, 0.25, 0.625, 0.25, 0.625, 0.25, 0.625, 0.25, 0.625, 0.25, 0.625, 0.25, 0.625, 0.25, 0.625, 0.25, 0.625, 0.25, 0.625, 0.25, 0.625, 0.25, 0.625, 0.25, 0.625, 0.25, 0.625, 0.25, 0.625, 0.25, 0.625, 0.25, 0.625, 0.25, 0.625, 0.25, 0.625, 0.25, 0.625, 0.25, 0.625, 0.25, 0.625, 0.25, 0.625, 0.25, 0.625, 0.25, 0.625, 0.25, 0.625, 0.25, 0.625, 0.25, 0.625, 0.25, 0.625, 0.25, 0.625, 0.25, 0.625, 0.25, 0.625, 0.25, 0.625, 0.25, 0.625, 0.25, 0.625, 0.25, 0.625, 0.25, 0.625, 0.25, 0.625, 0.25, 0.625, 0.25, 0.625, 0.25, 0.625, 0.25, 0.625, 0.25, 0.625, 0.25, 0.625, 0.25, 0.625, 0.25, 0.625, 0.25, 0.625, 0.25, 0.625, 0.25, 0.625, 0.25, 0.625, 0.25, 0.625, 0.25, 0.625, 0.25, 0.625, 0.25, 0.625, 0.25, 0.625, 0.25, 0.625, 0.25, 0.625, 0.25, 0.625, 0.25, 0.625, 0.25, 0.625, 0.25, 0.625, 0.25, 0.625, 0.25, 0.625, 0.25, 0.625, 0.25, 0.625, 0.25, 0.625, 0.25, 0.625, 0.25, 0.625, 0.25, 0.625, 0.25, 0.625, 0.25, 0.625, 0.25, 0.625, 0.25, 0.625, 0.25, 0.625, 0.25, 0.625, 0.25, 0.625, 0.25, 0.625, 0.25, 0.625, 0.25, 0.625, 0.25, 0.625, 0.25, 0.625, 0.25, 0.625, 0.25, 0.625, 0.25, 0.625, 0.25, 0.625, 0.25, 0.625, 0.25, 0.625, 0.25, 0.625, 0.25, 0.625, 0.25, 0.625, 0.25, 0.625, 0.25, 0.625, 0.25, 0.625, 0.25, 0.625, 0.25, 0.625, 0.25, 0.625, 0.25, 0.625, 0.25, 0.625, 0.25, 0.625, 0.25, 0.625, 0.25, 0.625, 0.25, 0.625, 0.25, 0.625, 0.25, 0.625, 0.25, 0.625, 0.25, 0.625, 0.25, 0.625, 0.25, 0.625, 0.25, 0.625, 0.25, 0.625, 0.25, 0.625, 0.25, 0.625, 0.25, 0.625, 0.25, 0.625, 0.25, 0.625, 0.25, 0.625, 0.25, 0.625, 0.25, 0.625, 0.25, 0.625, 0.25, 0.625, 0.25, 0.625, 0.25, 0.625, 0.25, 0.625, 0.25, 0.625, 0.25, 0.625, 0.25, 0.625, 0.25, 0.625, 0.25, 0.625, 0.25, 0.625, 0.25, 0.625, 0.25, 0.625, 0.25, 0.625, 0.25, 0.625, 0.25, 0.625, 0.25, 0.625, 0.25, 0.625, 0.25, 0.625, 0.25, 0.625, 0.25, 0.625, 0.25, 0.625, 0.25, 0.625, 0.75, 0.625, 0.75, 0.625, 0.5, 0.625, 0.75, 0.625, 0.75, 0.625, 0.5, 0.875, 0.5, 0.875, 0.5, 0.875, 0.75, 0.875, 0.5, 0.875, 0.5, 0.875, 0.75, 0.875, 0.75, 0.875, 0.5, 0.875, 0.5, 0.875, 0.5, 0.875, 0.5, 0.875, 0.75, 0.875, 0.75, 0.875, 0.75, 0.875, 0.5, 0.875, 0.75, 0.875, 0.75, 0.875, 0.5, 0.875, 0.75, 0.875, 0.5, 0.875, 0.5, 0.875, 0.5, 0.875, 0.5, 0.875, 0.75, 0.875, 0.5, 0.875, 0.5, 0.875, 0.75, 0.875, 0.75, 0.875, 0.75, 0.875, 0.5, 0.625, 0.5, 0.625, 0.5, 0.625, 0.75, 0.875, 0.75, 0.875, 0.75, 0.875, 0.5, 0.875, 0.5, 0.875, 0.75, 0.875, 0.75, 0.875, 0.5, 0.875, 0.5, 0.875, 0.75, 0.875, 0.75, 0.875, 0.75, 0.875, 0.5, 0.875, 0.5, 0.875, 0.5, 0.875, 0.75, 0.875, 0.75, 0.875, 0.5, 0.875, 0.5, 0.5, 0.75, 0.5625, 0.75, 0.5625, 0.5, 0.5625, 0.75, 0.625, 0.75, 0.625, 0.5, 0.4375, 0.75, 0.5, 0.75, 0.5, 0.5, 0.25, 0.75, 0.3125, 0.75, 0.3125, 0.5, 0.3125, 0.75, 0.375, 0.75, 0.375, 0.5, 0.1875, 0.75, 0.25, 0.75, 0.25, 0.5, 0.125, 0.75, 0.125, 0.75, 0.125, 0.5, 0.125, 0.75, 0.125, 0.75, 0.125, 0.5, 0.875, 0.75, 0.875, 0.75, 0.875, 0.5, 0.875, 0.75, 0.875, 0.75, 0.875, 0.5, 0.75, 0.75, 0.875, 0.75, 0.875, 0.5, 0.875, 0.75, 0.875, 0.5, 0.875, 0.5, 0.875, 0.75, 0.875, 0.5, 0.875, 0.5, 0.875, 0.5, 0.875, 0.5, 0.875, 0.75, 0.875, 0.5, 0.875, 0.5, 0.875, 0.75, 0.875, 0.5, 0.875, 0.5, 0.875, 0.75, 0.875, 0.5, 0.875, 0.5, 0.875, 0.75, 0.875, 0.5, 0.875, 0.5, 0.875, 0.75, 0.875, 0.75, 0.875, 0.5, 0.875, 0.5, 0.875, 0.5, 0.875, 0.5, 0.875, 0.75, 0.875, 0.5, 0.875, 0.5, 0.875, 0.75, 0.125, 0.75, 0.125, 0.75, 0.125, 0.5, 0.875, 0.75, 0.875, 0.75, 0.875, 0.5, 0.875, 0.5, 0.875, 0.5, 0.875, 0.75, 0.5, 0.25, 0.5, 0.0, 0.375, 0.0, 0.125, 0.75, 0.125, 0.75, 0.125, 0.5, 0.125, 0.75, 0.125, 0.75, 0.125, 0.5, 0.875, 0.5, 0.875, 0.75, 0.875, 0.75, 0.875, 0.75, 0.875, 0.75, 0.875, 0.5, 0.875, 0.5, 0.875, 0.75, 0.875, 0.75, 0.875, 0.75, 0.875, 0.5, 0.875, 0.5, 0.875, 0.5, 0.875, 0.5, 0.875, 0.75, 0.875, 0.5, 0.875, 0.75, 0.875, 0.75, 0.875, 0.75, 0.875, 0.75, 0.875, 0.5, 0.875, 0.5, 0.875, 0.5, 0.875, 0.75, 0.875, 0.75, 0.875, 0.75, 0.875, 0.5, 0.875, 0.75, 0.875, 0.75, 0.875, 0.5, 0.875, 0.5, 0.875, 0.75, 0.875, 0.75, 0.875, 0.75, 0.875, 0.75, 0.875, 0.5, 0.875, 0.5, 0.875, 0.75, 0.875, 0.75, 0.875, 0.75, 0.875, 0.75, 0.875, 0.5, 0.875, 0.5, 0.875, 0.5, 0.875, 0.75, 0.875, 0.5, 0.875, 0.5, 0.875, 0.75, 0.875, 0.5, 0.875, 0.5, 0.875, 0.75, 0.875, 0.75, 0.875, 0.75, 0.875, 0.5, 0.875, 0.75, 0.875, 0.75, 0.875, 0.5, 0.875, 0.75, 0.875, 0.75, 0.875, 0.5, 0.875, 0.75, 0.875, 0.75, 0.875, 0.5, 0.875, 0.75, 0.875, 0.75, 0.875, 0.5, 0.875, 0.75, 0.875, 0.75, 0.875, 0.5, 0.875, 0.75, 0.875, 0.75, 0.875, 0.5, 0.875, 0.5, 0.875, 0.5, 0.875, 0.75, 0.875, 0.5, 0.875, 0.5, 0.875, 0.75, 0.875, 0.75, 0.875, 0.75, 0.875, 0.5, 0.875, 0.75, 0.875, 0.75, 0.875, 0.5, 0.875, 0.5, 0.875, 0.5, 0.875, 0.75, 0.875, 0.75, 0.875, 0.75, 0.875, 0.5, 0.875, 0.75, 0.875, 0.75, 0.875, 0.5, 0.875, 0.75, 0.875, 0.75, 0.875, 0.5, 0.875, 0.75, 0.875, 0.75, 0.875, 0.5, 0.875, 0.5, 0.875, 0.5, 0.875, 0.75, 0.875, 0.5, 0.875, 0.5, 0.875, 0.75, 0.875, 0.75, 0.875, 0.75, 0.875, 0.5, 0.875, 0.5, 0.875, 0.75, 0.875, 0.75, 0.875, 0.75, 0.875, 0.75, 0.875, 0.5, 0.875, 0.5, 0.875, 0.5, 0.875, 0.75, 0.875, 0.5, 0.875, 0.5, 0.875, 0.75, 0.875, 0.5, 0.875, 0.5, 0.875, 0.75, 0.875, 0.75, 0.875, 0.5, 0.875, 0.5, 0.875, 0.5, 0.875, 0.5, 0.875, 0.75, 0.875, 0.5, 0.875, 0.5, 0.875, 0.75, 0.875, 0.5, 0.875, 0.5, 0.875, 0.75, 0.875, 0.5, 0.875, 0.5, 0.875, 0.75, 0.875, 0.75, 0.875, 0.5, 0.875, 0.5, 0.875, 0.75, 0.875, 0.75, 0.875, 0.5, 0.875, 0.75, 0.875, 0.75, 0.875, 0.5, 0.875, 0.75, 0.875, 0.75, 0.875, 0.5, 0.875, 0.75, 0.875, 0.75, 0.875, 0.5, 0.875, 0.75, 0.875, 0.75, 0.875, 0.5, 0.875, 0.5, 0.875, 0.5, 0.875, 0.75, 0.875, 0.5, 0.875, 0.5, 0.875, 0.75, 0.875, 0.5, 0.875, 0.5, 0.875, 0.75, 0.875, 0.75, 0.875, 0.75, 0.875, 0.5, 0.875, 0.75, 0.875, 0.75, 0.875, 0.5, 0.875, 0.5, 0.875, 0.75, 0.875, 0.75, 0.875, 0.5, 0.875, 0.5, 0.875, 0.75, 0.875, 0.5, 0.875, 0.5, 0.875, 0.75, 0.875, 0.75, 0.875, 0.5, 0.875, 0.5, 0.875, 0.75, 0.875, 0.5, 0.875, 0.5, 0.875, 0.75, 0.875, 0.75, 0.875, 0.5, 0.875, 0.5, 0.875, 0.75, 0.875, 0.75, 0.875, 0.5, 0.875, 0.5, 0.875, 0.75, 0.875, 0.75, 0.875, 0.75, 0.875, 0.5, 0.875, 0.5, 0.875, 0.5, 0.875, 0.75, 0.875, 0.75, 0.875, 0.75, 0.875, 0.5, 0.875, 0.5, 0.875, 0.75, 0.875, 0.75, 0.875, 0.75, 0.875, 0.75, 0.875, 0.5, 0.875, 0.75, 0.875, 0.75, 0.875, 0.5, 0.875, 0.75, 0.875, 0.75, 0.875, 0.5, 0.875, 0.75, 0.875, 0.75, 0.875, 0.5, 0.875, 0.75, 0.875, 0.75, 0.875, 0.5, 0.875, 0.5, 0.875, 0.75, 0.875, 0.75, 0.875, 0.5, 0.875, 0.5, 0.875, 0.75, 0.875, 0.5, 0.875, 0.5, 0.875, 0.75, 0.875, 0.5, 0.875, 0.5, 0.875, 0.75, 0.875, 0.5, 0.875, 0.5, 0.875, 0.75, 0.875, 0.75, 0.875, 0.75, 0.875, 0.5, 0.875, 0.5, 0.875, 0.5, 0.875, 0.75, 0.875, 0.5, 0.875, 0.5, 0.875, 0.75, 0.875, 0.75, 0.875, 0.75, 0.875, 0.5, 0.875, 0.75, 0.875, 0.75, 0.875, 0.5, 0.875, 0.75, 0.875, 0.75, 0.875, 0.5, 0.875, 0.75, 0.875, 0.5, 0.875, 0.5, 0.875, 0.75, 0.875, 0.5, 0.875, 0.5, 0.875, 0.5, 0.875, 0.5, 0.875, 0.75, 0.875, 0.75, 0.875, 0.5, 0.875, 0.5, 0.875, 0.5, 0.875, 0.5, 0.875, 0.75, 0.875, 0.75, 0.875, 0.5, 0.875, 0.5, 0.875, 0.5, 0.875, 0.75, 0.875, 0.75, 0.875, 0.75, 0.875, 0.75, 0.875, 0.5, 0.875, 0.75, 0.875, 0.75, 0.875, 0.5, 0.875, 0.5, 0.875, 0.75, 0.875, 0.75, 0.875, 0.5, 0.875, 0.75, 0.875, 0.75, 0.875, 0.75, 0.875, 0.75, 0.875, 0.5, 0.875, 0.75, 0.875, 0.75, 0.875, 0.5, 0.875, 0.5, 0.875, 0.5, 0.875, 0.75, 0.875, 0.5, 0.875, 0.5, 0.875, 0.75, 0.875, 0.5, 0.875, 0.5, 0.875, 0.75, 0.875, 0.5, 0.875, 0.5, 0.875, 0.75, 0.875, 0.75, 0.875, 0.75, 0.875, 0.5, 0.875, 0.75, 0.875, 0.75, 0.875, 0.5, 0.875, 0.75, 0.875, 0.75, 0.875, 0.5, 0.875, 0.5, 0.875, 0.5, 0.875, 0.75, 0.875, 0.5, 0.875, 0.5, 0.875, 0.75, 0.875, 0.5, 0.875, 0.5, 0.875, 0.75, 0.875, 0.5, 0.875, 0.5, 0.875, 0.75, 0.875, 0.5, 0.875, 0.5, 0.875, 0.75, 0.875, 0.75, 0.875, 0.75, 0.875, 0.5])
me_world_meshshape.materials.append(mat_material_001)
me_world_meshshape.use_remesh_fix_poles = True
me_world_meshshape.use_remesh_preserve_attributes = False
me_world_meshshape.use_mirror_vertex_groups = False
me_world_meshshape.update()
me_deliveryzone_boxshape = bpy.data.meshes.new('DeliveryZone.BoxShape')
me_deliveryzone_boxshape.from_pydata([(-1.75, -3.0, -0.5), (-1.75, -3.0, 0.5), (-1.75, 3.0, -0.5), (-1.75, 3.0, 0.5), (1.75, -3.0, -0.5), (1.75, -3.0, 0.5), (1.75, 3.0, -0.5), (1.75, 3.0, 0.5)], [], [(1, 2, 0), (3, 6, 2), (7, 4, 6), (5, 0, 4), (6, 0, 2), (3, 5, 7), (1, 3, 2), (3, 7, 6), (7, 5, 4), (5, 1, 0), (6, 4, 0), (3, 1, 5)])
_uv = me_deliveryzone_boxshape.uv_layers.new(name='UVMap')
_uv.uv.foreach_set('vector', [0.625, 0.0, 0.375, 0.25, 0.375, 0.0, 0.625, 0.25, 0.375, 0.5, 0.375, 0.25, 0.625, 0.5, 0.375, 0.75, 0.375, 0.5, 0.625, 0.75, 0.375, 1.0, 0.375, 0.75, 0.375, 0.5, 0.125, 0.75, 0.125, 0.5, 0.875, 0.5, 0.625, 0.75, 0.625, 0.5, 0.625, 0.0, 0.625, 0.25, 0.375, 0.25, 0.625, 0.25, 0.625, 0.5, 0.375, 0.5, 0.625, 0.5, 0.625, 0.75, 0.375, 0.75, 0.625, 0.75, 0.625, 1.0, 0.375, 1.0, 0.375, 0.5, 0.375, 0.75, 0.125, 0.75, 0.875, 0.5, 0.875, 0.75, 0.625, 0.75])
me_deliveryzone_boxshape.use_remesh_fix_poles = True
me_deliveryzone_boxshape.use_remesh_preserve_attributes = False
me_deliveryzone_boxshape.use_mirror_vertex_groups = False
me_deliveryzone_boxshape.update()

# ---- objects
ob_world_meshshape = bpy.data.objects.new('World.MeshShape', me_world_meshshape)
ob_deliveryzone_boxshape = bpy.data.objects.new('DeliveryZone.BoxShape', me_deliveryzone_boxshape)

# ---- transforms, parenting, visibility, modifiers, constraints
ob_world_meshshape.location = (0.0, 0.0, 0.0)
ob_world_meshshape.lineart.crease_threshold = 0.0
ob_deliveryzone_boxshape.location = (0.0, 0.0, 0.0)
ob_deliveryzone_boxshape.lineart.crease_threshold = 0.0

# ---- collection membership
col_collection.objects.link(ob_world_meshshape)
col_collection.objects.link(ob_deliveryzone_boxshape)

# ---- scene / render settings (as saved in the file)
scene.frame_start = 1; scene.frame_end = 250; scene.frame_set(1)
scene.render.engine = 'BLENDER_EEVEE_NEXT'
scene.cycles.use_denoising = False
scene.cycles.samples = 128
scene.cycles.sampling_pattern = 'TABULATED_SOBOL'
scene.cycles.use_adaptive_sampling = False
scene.cycles.use_light_tree = False
scene.view_settings.view_transform = 'Filmic'
bpy.context.view_layer.update()

# ---- added for rendering (the .blend has no active camera and no usable light): camera, sun
cam_auto = bpy.data.cameras.new('AutoCamera')
cam_auto.lens = 50.0
cam_auto.sensor_width = 36.0
cam_auto.clip_end = 1103.24
ob_auto_camera = bpy.data.objects.new('AutoCamera', cam_auto)
scene.collection.objects.link(ob_auto_camera)
ob_auto_camera.location = (58.5637, -76.4197, 59.0285)
ob_auto_camera.rotation_euler = (1.09748, -7.21219e-08, 0.694738)
scene.camera = ob_auto_camera
light_auto_sun = bpy.data.lights.new('AutoSun', 'SUN')
light_auto_sun.energy = 3.0
light_auto_sun.angle = 0.0523599
ob_auto_sun = bpy.data.objects.new('AutoSun', light_auto_sun)
scene.collection.objects.link(ob_auto_sun)
ob_auto_sun.rotation_euler = (0.872665, 0.174533, 0.523599)
bpy.context.view_layer.update()
